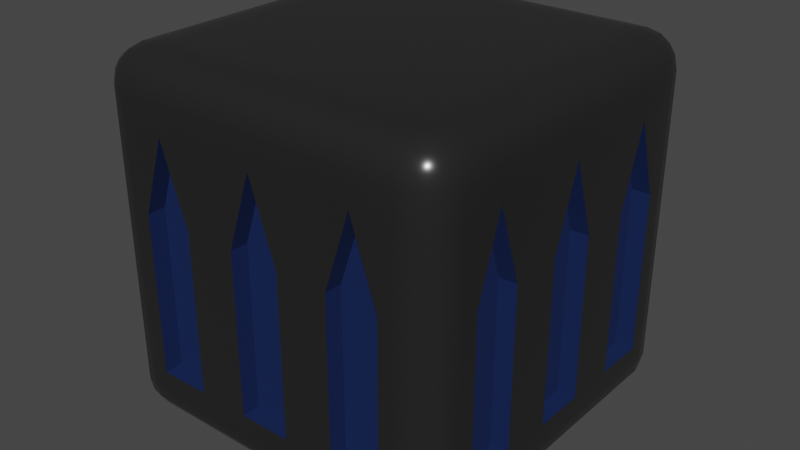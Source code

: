 # Source: pistol_ammo.blend  (saved by Blender 2.83.18; exported with 4.5.12 LTS)
import bpy
from mathutils import Matrix  # noqa: F401  (used for matrix-valued properties, if any)

bpy.ops.wm.read_factory_settings(use_empty=True)
scene = bpy.context.scene
scene.name = 'Scene'

# ---- collections
col_collection = bpy.data.collections.new('Collection'); scene.collection.children.link(col_collection)

# ---- materials (node trees are filled in below, after node groups)
mat_ammo = bpy.data.materials.new('Ammo')
mat_ammo.alpha_threshold = 0.0
mat_ammo.use_transparent_shadow = False
mat_ammo.line_color = (0.0, 0.0, 0.0, 1.0)
mat_box = bpy.data.materials.new('Box')
mat_box.use_transparent_shadow = False

# ---- node groups
ng_auto_smooth = bpy.data.node_groups.new('Auto Smooth', 'GeometryNodeTree')
_s = ng_auto_smooth.interface.new_socket(name='Geometry', in_out='OUTPUT', socket_type='NodeSocketGeometry')
_s = ng_auto_smooth.interface.new_socket(name='Geometry', in_out='INPUT', socket_type='NodeSocketGeometry')
_s = ng_auto_smooth.interface.new_socket(name='Angle', in_out='INPUT', socket_type='NodeSocketFloat')
_s.subtype = 'ANGLE'
_s.min_value = 0.0
_s.max_value = 3.142
ng_auto_smooth.is_modifier = True
_N = ng_auto_smooth.nodes; _L = ng_auto_smooth.links
n0 = _N.new('NodeGroupOutput'); n0.name = 'Group Output'; n0.location = (480, -100)
n1 = _N.new('NodeGroupInput'); n1.name = 'Group Input'; n1.location = (-420, -300)
n2 = _N.new('NodeGroupInput'); n2.name = 'Group Input.001'; n2.location = (-60, -100)
n3 = _N.new('GeometryNodeSetShadeSmooth'); n3.name = 'Set Shade Smooth'; n3.location = (120, -100)
n3.domain = 'EDGE'
n4 = _N.new('GeometryNodeSetShadeSmooth'); n4.name = 'Set Shade Smooth.001'; n4.location = (300, -100)
n5 = _N.new('GeometryNodeInputMeshEdgeAngle'); n5.name = 'Edge Angle'; n5.location = (-420, -220)
n6 = _N.new('GeometryNodeInputEdgeSmooth'); n6.name = 'Is Edge Smooth'; n6.location = (-60, -160)
n7 = _N.new('GeometryNodeInputShadeSmooth'); n7.name = 'Is Face Smooth'; n7.location = (-240, -340)
n8 = _N.new('FunctionNodeBooleanMath'); n8.name = 'Boolean Math'; n8.location = (-60, -220)
n9 = _N.new('FunctionNodeCompare'); n9.name = 'Compare'; n9.location = (-240, -180)
n9.operation = 'LESS_EQUAL'
_L.new(n5.outputs[0], n9.inputs[0])
_L.new(n4.outputs[0], n0.inputs[0])
_L.new(n1.outputs[1], n9.inputs[1])
_L.new(n9.outputs[0], n8.inputs[0])
_L.new(n7.outputs[0], n8.inputs[1])
_L.new(n2.outputs[0], n3.inputs[0])
_L.new(n6.outputs[0], n3.inputs[1])
_L.new(n3.outputs[0], n4.inputs[0])
_L.new(n8.outputs[0], n3.inputs[2])
n0.is_active_output = True

# ---- material node trees
mat_ammo.use_nodes = True; mat_ammo.node_tree.nodes.clear()
_N = mat_ammo.node_tree.nodes; _L = mat_ammo.node_tree.links
n0 = _N.new('ShaderNodeOutputMaterial'); n0.name = 'Material Output'; n0.location = (300, 300)
n1 = _N.new('ShaderNodeBsdfPrincipled'); n1.name = 'Principled BSDF'; n1.location = (10, 300)
n1.distribution = 'GGX'
n1.subsurface_method = 'BURLEY'
n1.inputs[0].default_value = (0.0, 0.01235, 0.07638, 1.0)
n1.inputs[2].default_value = 0.7667
n1.inputs[3].default_value = 1.45
n1.inputs[27].default_value = (0.0, 0.0, 0.0, 1.0)
n1.inputs[28].default_value = 1.0
_L.new(n1.outputs[0], n0.inputs[0])
n0.is_active_output = True
mat_box.use_nodes = True; mat_box.node_tree.nodes.clear()
_N = mat_box.node_tree.nodes; _L = mat_box.node_tree.links
n0 = _N.new('ShaderNodeBsdfPrincipled'); n0.name = 'Principled BSDF'; n0.location = (10, 300)
n0.distribution = 'GGX'
n0.subsurface_method = 'BURLEY'
n0.inputs[0].default_value = (0.05497, 0.05497, 0.05497, 1.0)
n0.inputs[1].default_value = 0.6833
n0.inputs[2].default_value = 0.2417
n0.inputs[3].default_value = 1.45
n0.inputs[20].default_value = 0.0
n0.inputs[27].default_value = (0.0, 0.0, 0.0, 1.0)
n0.inputs[28].default_value = 1.0
n1 = _N.new('ShaderNodeOutputMaterial'); n1.name = 'Material Output'; n1.location = (300, 300)
_L.new(n0.outputs[0], n1.inputs[0])
n1.is_active_output = True

# ---- world
world_world = bpy.data.worlds.new('World'); scene.world = world_world
world_world.use_nodes = True; world_world.node_tree.nodes.clear()
_N = world_world.node_tree.nodes; _L = world_world.node_tree.links
n0 = _N.new('ShaderNodeOutputWorld'); n0.name = 'World Output'; n0.location = (300, 300)
n1 = _N.new('ShaderNodeBackground'); n1.name = 'Background'; n1.location = (10, 300)
n1.inputs[0].default_value = (0.05088, 0.05088, 0.05088, 1.0)
_L.new(n1.outputs[0], n0.inputs[0])
n0.is_active_output = True
world_world.color = (0.05088, 0.05088, 0.05088)
world_world.use_sun_shadow = False
world_world.sun_shadow_jitter_overblur = 0.0

# ---- meshes
me_cube = bpy.data.meshes.new('Cube')
me_cube.from_pydata([(1.0, 0.7143, 0.2161), (1.0, 0.4286, 0.2161), (1.0, 0.1429, 0.2161), (1.0, -0.1429, 0.2161), (1.0, -0.4286, 0.2161), (1.0, -0.7143, 0.2161), (-1.0, -0.7143, 0.2161), (-1.0, -0.4286, 0.2161), (-1.0, -0.1429, 0.2161), (-1.0, 0.1429, 0.2161), (-1.0, 0.4286, 0.2161), (-1.0, 0.7143, 0.2161), (1.0, 0.5714, 0.6446), (1.0, 0.0, 0.6446), (1.0, -0.5714, 0.6446), (-1.0, -0.5714, 0.6446), (-1.0, 0.0, 0.6446), (-1.0, 0.5714, 0.6446), (1.0, 0.7143, -0.6819), (1.0, 0.4286, -0.6819), (1.0, 0.1429, -0.6819), (1.0, -0.1429, -0.6819), (1.0, -0.4286, -0.6819), (1.0, -0.7143, -0.6819), (-1.0, -0.7143, -0.6819), (-1.0, -0.4286, -0.6819), (-1.0, -0.1429, -0.6819), (-1.0, 0.1429, -0.6819), (-1.0, 0.4286, -0.6819), (-1.0, 0.7143, -0.6819), (0.9, 0.5714, 0.6446), (0.9, 0.7143, 0.2161), (0.9, 0.7143, -0.6819), (0.9, 0.0, 0.6446), (0.9, 0.1429, 0.2161), (0.9, 0.4286, 0.2161), (0.9, 0.4286, -0.6819), (0.9, -0.5714, 0.6446), (0.9, -0.4286, 0.2161), (0.9, 0.1429, -0.6819), (0.9, -0.7143, 0.2161), (0.9, -0.1429, 0.2161), (0.9, -0.1429, -0.6819), (0.9, -0.4286, -0.6819), (0.9, -0.7143, -0.6819), (-0.9, -0.5714, 0.6446), (-0.9, -0.7143, 0.2161), (-0.9, 0.0, 0.6446), (-0.9, -0.1429, 0.2161), (-0.9, 0.5714, 0.6446), (-0.9, 0.4286, 0.2161), (-0.9, 0.7143, 0.2161), (-0.9, 0.1429, 0.2161), (-0.9, -0.4286, 0.2161), (-0.9, -0.7143, -0.6819), (-0.9, -0.4286, -0.6819), (-0.9, -0.1429, -0.6819), (-0.9, 0.1429, -0.6819), (-0.9, 0.4286, -0.6819), (-0.9, 0.7143, -0.6819), (0.7143, 0.7143, -1.0), (0.4286, 0.7143, -1.0), (0.1429, 0.7143, -1.0), (-0.1429, 0.7143, -1.0), (-0.4286, 0.7143, -1.0), (-0.7143, 0.7143, -1.0), (0.7143, 0.4286, -1.0), (0.4286, 0.4286, -1.0), (0.1429, 0.4286, -1.0), (-0.1429, 0.4286, -1.0), (-0.4286, 0.4286, -1.0), (-0.7143, 0.4286, -1.0), (0.7143, 0.1429, -1.0), (0.4286, 0.1429, -1.0), (0.1429, 0.1429, -1.0), (-0.1429, 0.1429, -1.0), (-0.4286, 0.1429, -1.0), (-0.7143, 0.1429, -1.0), (0.7143, -0.1429, -1.0), (0.4286, -0.1429, -1.0), (0.1429, -0.1429, -1.0), (-0.1429, -0.1429, -1.0), (-0.4286, -0.1429, -1.0), (-0.7143, -0.1429, -1.0), (0.7143, -0.4286, -1.0), (0.4286, -0.4286, -1.0), (0.1429, -0.4286, -1.0), (-0.1429, -0.4286, -1.0), (-0.4286, -0.4286, -1.0), (-0.7143, -0.4286, -1.0), (0.7143, -0.7143, -1.0), (0.4286, -0.7143, -1.0), (0.1429, -0.7143, -1.0), (-0.1429, -0.7143, -1.0), (-0.4286, -0.7143, -1.0), (-0.7143, -0.7143, -1.0), (-0.7143, 0.7143, 1.0), (-0.4286, 0.7143, 1.0), (-0.1429, 0.7143, 1.0), (0.1429, 0.7143, 1.0), (0.4286, 0.7143, 1.0), (0.7143, 0.7143, 1.0), (-0.7143, 0.4286, 1.0), (-0.4286, 0.4286, 1.0), (-0.1429, 0.4286, 1.0), (0.1429, 0.4286, 1.0), (0.4286, 0.4286, 1.0), (0.7143, 0.4286, 1.0), (-0.7143, 0.1429, 1.0), (-0.4286, 0.1429, 1.0), (-0.1429, 0.1429, 1.0), (0.1429, 0.1429, 1.0), (0.4286, 0.1429, 1.0), (0.7143, 0.1429, 1.0), (-0.7143, -0.1429, 1.0), (-0.4286, -0.1429, 1.0), (-0.1429, -0.1429, 1.0), (0.1429, -0.1429, 1.0), (0.4286, -0.1429, 1.0), (0.7143, -0.1429, 1.0), (-0.7143, -0.4286, 1.0), (-0.4286, -0.4286, 1.0), (-0.1429, -0.4286, 1.0), (0.1429, -0.4286, 1.0), (0.4286, -0.4286, 1.0), (0.7143, -0.4286, 1.0), (-0.7143, -0.7143, 1.0), (-0.4286, -0.7143, 1.0), (-0.1429, -0.7143, 1.0), (0.1429, -0.7143, 1.0), (0.4286, -0.7143, 1.0), (0.7143, -0.7143, 1.0), (-0.7143, 1.0, 0.2161), (-0.4286, 1.0, 0.2161), (-0.1429, 1.0, 0.2161), (0.1429, 1.0, 0.2161), (0.4286, 1.0, 0.2161), (0.7143, 1.0, 0.2161), (0.7143, -1.0, 0.2161), (0.4286, -1.0, 0.2161), (0.1429, -1.0, 0.2161), (-0.1429, -1.0, 0.2161), (-0.4286, -1.0, 0.2161), (-0.7143, -1.0, 0.2161), (-0.5714, 1.0, 0.6446), (-0.1429, 0.9, 0.2161), (0.0, 1.0, 0.6446), (-0.4286, 0.9, 0.2161), (0.5714, 1.0, 0.6446), (-0.7143, 0.9, 0.2161), (0.5714, -1.0, 0.6446), (0.1429, 0.9, 0.2161), (0.0, -1.0, 0.6446), (-0.5714, -1.0, 0.6446), (0.7143, -1.0, -0.6819), (0.4286, -1.0, -0.6819), (0.1429, -1.0, -0.6819), (-0.1429, -1.0, -0.6819), (-0.4286, -1.0, -0.6819), (-0.7143, -1.0, -0.6819), (-0.7143, 1.0, -0.6819), (-0.4286, 1.0, -0.6819), (-0.1429, 1.0, -0.6819), (0.1429, 1.0, -0.6819), (0.4286, 1.0, -0.6819), (0.7143, 1.0, -0.6819), (0.4286, 0.9, 0.2161), (0.7143, 0.9, 0.2161), (-0.7143, 0.9, -0.6819), (-0.4286, 0.9, -0.6819), (-0.1429, 0.9, -0.6819), (0.1429, 0.9, -0.6819), (0.4286, 0.9, -0.6819), (0.7143, 0.9, -0.6819), (-0.5714, 0.9, 0.6446), (0.0, 0.9, 0.6446), (0.5714, 0.9, 0.6446), (0.7143, -0.9, 0.2161), (0.4286, -0.9, 0.2161), (0.1429, -0.9, 0.2161), (-0.1429, -0.9, 0.2161), (-0.4286, -0.9, 0.2161), (-0.7143, -0.9, 0.2161), (0.7143, -0.9, -0.6819), (0.4286, -0.9, -0.6819), (0.1429, -0.9, -0.6819), (-0.1429, -0.9, -0.6819), (-0.4286, -0.9, -0.6819), (-0.7143, -0.9, -0.6819), (0.5714, -0.9, 0.6446), (0.0, -0.9, 0.6446), (-0.5714, -0.9, 0.6446), (0.8026, 1.0, 0.8026), (0.8026, 0.8026, 1.0), (1.0, 0.8026, 0.8026), (0.8026, 0.985, 0.8782), (0.8026, 0.9422, 0.9422), (0.8782, 0.985, 0.8026), (0.88, 0.9668, 0.88), (0.8761, 0.9322, 0.9322), (0.9166, 0.9166, 0.9166), (0.8782, 0.8026, 0.985), (0.9422, 0.8026, 0.9422), (0.8026, 0.8782, 0.985), (0.88, 0.88, 0.9668), (0.9322, 0.8761, 0.9322), (0.985, 0.8782, 0.8026), (0.9422, 0.9422, 0.8026), (0.985, 0.8026, 0.8782), (0.9668, 0.88, 0.88), (0.9322, 0.9322, 0.8761), (0.8026, 1.0, -0.8026), (1.0, 0.8026, -0.8026), (0.8026, 0.8026, -1.0), (0.8782, 0.985, -0.8026), (0.9422, 0.9422, -0.8026), (0.8026, 0.985, -0.8782), (0.88, 0.9668, -0.88), (0.9322, 0.9322, -0.8761), (0.9166, 0.9166, -0.9166), (0.985, 0.8026, -0.8782), (0.9422, 0.8026, -0.9422), (0.985, 0.8782, -0.8026), (0.9668, 0.88, -0.88), (0.9322, 0.8761, -0.9322), (0.8026, 0.8782, -0.985), (0.8026, 0.9422, -0.9422), (0.8782, 0.8026, -0.985), (0.88, 0.88, -0.9668), (0.8761, 0.9322, -0.9322), (0.8026, -0.8026, 1.0), (0.8026, -1.0, 0.8026), (1.0, -0.8026, 0.8026), (0.8026, -0.8782, 0.985), (0.8026, -0.9422, 0.9422), (0.8782, -0.8026, 0.985), (0.88, -0.88, 0.9668), (0.8761, -0.9322, 0.9322), (0.9166, -0.9166, 0.9166), (0.8782, -0.985, 0.8026), (0.9422, -0.9422, 0.8026), (0.8026, -0.985, 0.8782), (0.88, -0.9668, 0.88), (0.9322, -0.9322, 0.8761), (0.985, -0.8026, 0.8782), (0.9422, -0.8026, 0.9422), (0.985, -0.8782, 0.8026), (0.9668, -0.88, 0.88), (0.9322, -0.8761, 0.9322), (1.0, -0.8026, -0.8026), (0.8026, -1.0, -0.8026), (0.8026, -0.8026, -1.0), (0.985, -0.8782, -0.8026), (0.9422, -0.9422, -0.8026), (0.985, -0.8026, -0.8782), (0.9668, -0.88, -0.88), (0.9322, -0.9322, -0.8761), (0.9166, -0.9166, -0.9166), (0.8026, -0.985, -0.8782), (0.8026, -0.9422, -0.9422), (0.8782, -0.985, -0.8026), (0.88, -0.9668, -0.88), (0.8761, -0.9322, -0.9322), (0.8782, -0.8026, -0.985), (0.9422, -0.8026, -0.9422), (0.8026, -0.8782, -0.985), (0.88, -0.88, -0.9668), (0.9322, -0.8761, -0.9322), (-0.8026, 0.8026, 1.0), (-0.8026, 1.0, 0.8026), (-1.0, 0.8026, 0.8026), (-0.8026, 0.8782, 0.985), (-0.8026, 0.9422, 0.9422), (-0.8782, 0.8026, 0.985), (-0.88, 0.88, 0.9668), (-0.8761, 0.9322, 0.9322), (-0.9166, 0.9166, 0.9166), (-0.8782, 0.985, 0.8026), (-0.9422, 0.9422, 0.8026), (-0.8026, 0.985, 0.8782), (-0.88, 0.9668, 0.88), (-0.9322, 0.9322, 0.8761), (-0.985, 0.8026, 0.8782), (-0.9422, 0.8026, 0.9422), (-0.985, 0.8782, 0.8026), (-0.9668, 0.88, 0.88), (-0.9322, 0.8761, 0.9322), (-0.8026, 0.8026, -1.0), (-1.0, 0.8026, -0.8026), (-0.8026, 1.0, -0.8026), (-0.8782, 0.8026, -0.985), (-0.9422, 0.8026, -0.9422), (-0.8026, 0.8782, -0.985), (-0.88, 0.88, -0.9668), (-0.9322, 0.8761, -0.9322), (-0.9166, 0.9166, -0.9166), (-0.985, 0.8782, -0.8026), (-0.9422, 0.9422, -0.8026), (-0.985, 0.8026, -0.8782), (-0.9668, 0.88, -0.88), (-0.9322, 0.9322, -0.8761), (-0.8026, 0.985, -0.8782), (-0.8026, 0.9422, -0.9422), (-0.8782, 0.985, -0.8026), (-0.88, 0.9668, -0.88), (-0.8761, 0.9322, -0.9322), (-1.0, -0.8026, 0.8026), (-0.8026, -1.0, 0.8026), (-0.8026, -0.8026, 1.0), (-0.985, -0.8782, 0.8026), (-0.9422, -0.9422, 0.8026), (-0.985, -0.8026, 0.8782), (-0.9668, -0.88, 0.88), (-0.9322, -0.9322, 0.8761), (-0.9166, -0.9166, 0.9166), (-0.8026, -0.985, 0.8782), (-0.8026, -0.9422, 0.9422), (-0.8782, -0.985, 0.8026), (-0.88, -0.9668, 0.88), (-0.8761, -0.9322, 0.9322), (-0.8782, -0.8026, 0.985), (-0.9422, -0.8026, 0.9422), (-0.8026, -0.8782, 0.985), (-0.88, -0.88, 0.9668), (-0.9322, -0.8761, 0.9322), (-0.8026, -0.8026, -1.0), (-0.8026, -1.0, -0.8026), (-1.0, -0.8026, -0.8026), (-0.8026, -0.8782, -0.985), (-0.8026, -0.9422, -0.9422), (-0.8782, -0.8026, -0.985), (-0.88, -0.88, -0.9668), (-0.8761, -0.9322, -0.9322), (-0.9166, -0.9166, -0.9166), (-0.8782, -0.985, -0.8026), (-0.9422, -0.9422, -0.8026), (-0.8026, -0.985, -0.8782), (-0.88, -0.9668, -0.88), (-0.9322, -0.9322, -0.8761), (-0.985, -0.8026, -0.8782), (-0.9422, -0.8026, -0.9422), (-0.985, -0.8782, -0.8026), (-0.9668, -0.88, -0.88), (-0.9322, -0.8761, -0.9322), (-0.8026, 0.7143, -1.0), (-1.0, 0.7143, -0.8026), (-0.8782, 0.7143, -0.985), (-0.9422, 0.7143, -0.9422), (-0.985, 0.7143, -0.8782), (-0.8026, 0.4286, -1.0), (-1.0, 0.4286, -0.8026), (-0.8782, 0.4286, -0.985), (-0.9422, 0.4286, -0.9422), (-0.985, 0.4286, -0.8782), (-0.8026, 0.1429, -1.0), (-1.0, 0.1429, -0.8026), (-0.8782, 0.1429, -0.985), (-0.9422, 0.1429, -0.9422), (-0.985, 0.1429, -0.8782), (-0.8026, -0.1429, -1.0), (-1.0, -0.1429, -0.8026), (-0.8782, -0.1429, -0.985), (-0.9422, -0.1429, -0.9422), (-0.985, -0.1429, -0.8782), (-0.8026, -0.4286, -1.0), (-1.0, -0.4286, -0.8026), (-0.8782, -0.4286, -0.985), (-0.9422, -0.4286, -0.9422), (-0.985, -0.4286, -0.8782), (-1.0, -0.7143, -0.8026), (-0.8026, -0.7143, -1.0), (-0.985, -0.7143, -0.8782), (-0.9422, -0.7143, -0.9422), (-0.8782, -0.7143, -0.985), (0.8026, 0.7143, 1.0), (1.0, 0.6349, 0.8026), (0.8782, 0.7082, 0.985), (0.9422, 0.691, 0.9422), (0.985, 0.6653, 0.8782), (0.8026, 0.4286, 1.0), (1.0, 0.5079, 0.8026), (0.8782, 0.4346, 0.985), (0.9422, 0.4518, 0.9422), (0.985, 0.4775, 0.8782), (0.8026, 0.1429, 1.0), (1.0, 0.06352, 0.8026), (0.8782, 0.1368, 0.985), (0.9422, 0.1196, 0.9422), (0.985, 0.09388, 0.8782), (0.8026, -0.1429, 1.0), (1.0, -0.06352, 0.8026), (0.8782, -0.1368, 0.985), (0.9422, -0.1196, 0.9422), (0.985, -0.09388, 0.8782), (0.8026, -0.4286, 1.0), (1.0, -0.5079, 0.8026), (0.8782, -0.4346, 0.985), (0.9422, -0.4518, 0.9422), (0.985, -0.4775, 0.8782), (1.0, -0.6349, 0.8026), (0.8026, -0.7143, 1.0), (0.985, -0.6653, 0.8782), (0.9422, -0.691, 0.9422), (0.8782, -0.7082, 0.985), (-0.8026, -0.7143, 1.0), (-1.0, -0.6349, 0.8026), (-0.8782, -0.7082, 0.985), (-0.9422, -0.691, 0.9422), (-0.985, -0.6653, 0.8782), (-0.8026, -0.4286, 1.0), (-1.0, -0.5079, 0.8026), (-0.8782, -0.4346, 0.985), (-0.9422, -0.4518, 0.9422), (-0.985, -0.4775, 0.8782), (-0.8026, -0.1429, 1.0), (-1.0, -0.06352, 0.8026), (-0.8782, -0.1368, 0.985), (-0.9422, -0.1196, 0.9422), (-0.985, -0.09388, 0.8782), (-0.8026, 0.1429, 1.0), (-1.0, 0.06352, 0.8026), (-0.8782, 0.1368, 0.985), (-0.9422, 0.1196, 0.9422), (-0.985, 0.09388, 0.8782), (-0.8026, 0.4286, 1.0), (-1.0, 0.5079, 0.8026), (-0.8782, 0.4346, 0.985), (-0.9422, 0.4518, 0.9422), (-0.985, 0.4775, 0.8782), (-1.0, 0.6349, 0.8026), (-0.8026, 0.7143, 1.0), (-0.985, 0.6653, 0.8782), (-0.9422, 0.691, 0.9422), (-0.8782, 0.7082, 0.985), (0.8026, -0.7143, -1.0), (1.0, -0.7143, -0.8026), (0.8782, -0.7143, -0.985), (0.9422, -0.7143, -0.9422), (0.985, -0.7143, -0.8782), (0.8026, -0.4286, -1.0), (1.0, -0.4286, -0.8026), (0.8782, -0.4286, -0.985), (0.9422, -0.4286, -0.9422), (0.985, -0.4286, -0.8782), (0.8026, -0.1429, -1.0), (1.0, -0.1429, -0.8026), (0.8782, -0.1429, -0.985), (0.9422, -0.1429, -0.9422), (0.985, -0.1429, -0.8782), (0.8026, 0.1429, -1.0), (1.0, 0.1429, -0.8026), (0.8782, 0.1429, -0.985), (0.9422, 0.1429, -0.9422), (0.985, 0.1429, -0.8782), (0.8026, 0.4286, -1.0), (1.0, 0.4286, -0.8026), (0.8782, 0.4286, -0.985), (0.9422, 0.4286, -0.9422), (0.985, 0.4286, -0.8782), (1.0, 0.7143, -0.8026), (0.8026, 0.7143, -1.0), (0.985, 0.7143, -0.8782), (0.9422, 0.7143, -0.9422), (0.8782, 0.7143, -0.985), (1.0, 0.8026, 0.2161), (0.8026, 1.0, 0.2161), (0.985, 0.8782, 0.2161), (0.9422, 0.9422, 0.2161), (0.8782, 0.985, 0.2161), (-0.8026, -1.0, 0.2161), (-1.0, -0.8026, 0.2161), (-0.8782, -0.985, 0.2161), (-0.9422, -0.9422, 0.2161), (-0.985, -0.8782, 0.2161), (0.8026, -1.0, 0.2161), (1.0, -0.8026, 0.2161), (0.8782, -0.985, 0.2161), (0.9422, -0.9422, 0.2161), (0.985, -0.8782, 0.2161), (-0.8026, 1.0, 0.2161), (-1.0, 0.8026, 0.2161), (-0.8782, 0.985, 0.2161), (-0.9422, 0.9422, 0.2161), (-0.985, 0.8782, 0.2161), (-1.0, -0.8026, 0.6446), (-0.8026, -1.0, 0.6446), (-0.985, -0.8782, 0.6446), (-0.9422, -0.9422, 0.6446), (-0.8782, -0.985, 0.6446), (0.8026, 1.0, 0.6446), (1.0, 0.8026, 0.6446), (0.8782, 0.985, 0.6446), (0.9422, 0.9422, 0.6446), (0.985, 0.8782, 0.6446), (1.0, -0.8026, 0.6446), (0.8026, -1.0, 0.6446), (0.985, -0.8782, 0.6446), (0.9422, -0.9422, 0.6446), (0.8782, -0.985, 0.6446), (-1.0, 0.8026, 0.6446), (-0.8026, 1.0, 0.6446), (-0.985, 0.8782, 0.6446), (-0.9422, 0.9422, 0.6446), (-0.8782, 0.985, 0.6446), (0.8026, 1.0, -0.6819), (1.0, 0.8026, -0.6819), (0.8782, 0.985, -0.6819), (0.9422, 0.9422, -0.6819), (0.985, 0.8782, -0.6819), (1.0, -0.8026, -0.6819), (0.8026, -1.0, -0.6819), (0.985, -0.8782, -0.6819), (0.9422, -0.9422, -0.6819), (0.8782, -0.985, -0.6819), (-1.0, 0.8026, -0.6819), (-0.8026, 1.0, -0.6819), (-0.985, 0.8782, -0.6819), (-0.9422, 0.9422, -0.6819), (-0.8782, 0.985, -0.6819), (-1.0, -0.8026, -0.6819), (-0.8026, -1.0, -0.6819), (-0.985, -0.8782, -0.6819), (-0.9422, -0.9422, -0.6819), (-0.8782, -0.985, -0.6819), (0.7143, 0.8026, -1.0), (0.7143, 1.0, -0.8026), (0.7143, 0.8782, -0.985), (0.7143, 0.9422, -0.9422), (0.7143, 0.985, -0.8782), (0.4286, 0.8026, -1.0), (0.4286, 1.0, -0.8026), (0.4286, 0.8782, -0.985), (0.4286, 0.9422, -0.9422), (0.4286, 0.985, -0.8782), (0.1429, 0.8026, -1.0), (0.1429, 1.0, -0.8026), (0.1429, 0.8782, -0.985), (0.1429, 0.9422, -0.9422), (0.1429, 0.985, -0.8782), (-0.1429, 0.8026, -1.0), (-0.1429, 1.0, -0.8026), (-0.1429, 0.8782, -0.985), (-0.1429, 0.9422, -0.9422), (-0.1429, 0.985, -0.8782), (-0.4286, 0.8026, -1.0), (-0.4286, 1.0, -0.8026), (-0.4286, 0.8782, -0.985), (-0.4286, 0.9422, -0.9422), (-0.4286, 0.985, -0.8782), (-0.7143, 1.0, -0.8026), (-0.7143, 0.8026, -1.0), (-0.7143, 0.985, -0.8782), (-0.7143, 0.9422, -0.9422), (-0.7143, 0.8782, -0.985), (0.7143, -0.8026, 1.0), (0.6349, -1.0, 0.8026), (0.7082, -0.8782, 0.985), (0.691, -0.9422, 0.9422), (0.6653, -0.985, 0.8782), (0.4286, -0.8026, 1.0), (0.5079, -1.0, 0.8026), (0.4346, -0.8782, 0.985), (0.4518, -0.9422, 0.9422), (0.4775, -0.985, 0.8782), (0.1429, -0.8026, 1.0), (0.06352, -1.0, 0.8026), (0.1368, -0.8782, 0.985), (0.1196, -0.9422, 0.9422), (0.09388, -0.985, 0.8782), (-0.1429, -0.8026, 1.0), (-0.06352, -1.0, 0.8026), (-0.1368, -0.8782, 0.985), (-0.1196, -0.9422, 0.9422), (-0.09388, -0.985, 0.8782), (-0.4286, -0.8026, 1.0), (-0.5079, -1.0, 0.8026), (-0.4346, -0.8782, 0.985), (-0.4518, -0.9422, 0.9422), (-0.4775, -0.985, 0.8782), (-0.6349, -1.0, 0.8026), (-0.7143, -0.8026, 1.0), (-0.6653, -0.985, 0.8782), (-0.691, -0.9422, 0.9422), (-0.7082, -0.8782, 0.985), (-0.7143, -0.8026, -1.0), (-0.7143, -1.0, -0.8026), (-0.7143, -0.8782, -0.985), (-0.7143, -0.9422, -0.9422), (-0.7143, -0.985, -0.8782), (-0.4286, -0.8026, -1.0), (-0.4286, -1.0, -0.8026), (-0.4286, -0.8782, -0.985), (-0.4286, -0.9422, -0.9422), (-0.4286, -0.985, -0.8782), (-0.1429, -0.8026, -1.0), (-0.1429, -1.0, -0.8026), (-0.1429, -0.8782, -0.985), (-0.1429, -0.9422, -0.9422), (-0.1429, -0.985, -0.8782), (0.1429, -0.8026, -1.0), (0.1429, -1.0, -0.8026), (0.1429, -0.8782, -0.985), (0.1429, -0.9422, -0.9422), (0.1429, -0.985, -0.8782), (0.4286, -0.8026, -1.0), (0.4286, -1.0, -0.8026), (0.4286, -0.8782, -0.985), (0.4286, -0.9422, -0.9422), (0.4286, -0.985, -0.8782), (0.7143, -1.0, -0.8026), (0.7143, -0.8026, -1.0), (0.7143, -0.985, -0.8782), (0.7143, -0.9422, -0.9422), (0.7143, -0.8782, -0.985), (-0.7143, 0.8026, 1.0), (-0.6349, 1.0, 0.8026), (-0.7082, 0.8782, 0.985), (-0.691, 0.9422, 0.9422), (-0.6653, 0.985, 0.8782), (-0.4286, 0.8026, 1.0), (-0.5079, 1.0, 0.8026), (-0.4346, 0.8782, 0.985), (-0.4518, 0.9422, 0.9422), (-0.4775, 0.985, 0.8782), (-0.1429, 0.8026, 1.0), (-0.06352, 1.0, 0.8026), (-0.1368, 0.8782, 0.985), (-0.1196, 0.9422, 0.9422), (-0.09388, 0.985, 0.8782), (0.1429, 0.8026, 1.0), (0.06352, 1.0, 0.8026), (0.1368, 0.8782, 0.985), (0.1196, 0.9422, 0.9422), (0.09388, 0.985, 0.8782), (0.4286, 0.8026, 1.0), (0.5079, 1.0, 0.8026), (0.4346, 0.8782, 0.985), (0.4518, 0.9422, 0.9422), (0.4775, 0.985, 0.8782), (0.6349, 1.0, 0.8026), (0.7143, 0.8026, 1.0), (0.6653, 0.985, 0.8782), (0.691, 0.9422, 0.9422), (0.7082, 0.8782, 0.985)], [], [(370, 95, 584, 325), (126, 404, 308, 580), (500, 269, 615, 144), (435, 23, 509, 249), (495, 231, 555, 150), (212, 505, 18, 459), (148, 639, 192, 489), (379, 107, 113, 384), (384, 113, 119, 389), (389, 119, 125, 394), (394, 125, 131, 400), (120, 409, 404, 126), (525, 165, 504, 211), (137, 148, 489, 465), (459, 18, 19, 455), (455, 19, 20, 450), (450, 20, 21, 445), (445, 21, 22, 440), (153, 579, 307, 485), (114, 414, 409, 120), (108, 419, 414, 114), (102, 424, 419, 108), (96, 430, 424, 102), (440, 22, 23, 435), (17, 429, 270, 499), (17, 425, 429), (16, 420, 425, 17), (16, 415, 420), (15, 410, 415, 16), (15, 405, 410), (8, 16, 47, 48), (27, 9, 10, 28), (27, 26, 56, 57), (25, 7, 8, 26), (6, 15, 45, 46), (143, 153, 485, 469), (5, 23, 44, 40), (21, 3, 4, 22), (13, 3, 41, 33), (19, 1, 2, 20), (22, 4, 38, 43), (159, 143, 469, 520), (464, 490, 12, 0), (510, 474, 138, 154), (515, 479, 132, 160), (519, 470, 6, 24), (11, 29, 59, 51), (9, 16, 17, 10), (15, 7, 53, 45), (7, 15, 16, 8), (28, 10, 50, 58), (474, 495, 150, 138), (19, 18, 32, 36), (3, 13, 14, 4), (3, 21, 42, 41), (1, 12, 13, 2), (20, 2, 34, 39), (505, 464, 0, 18), (165, 137, 465, 504), (23, 5, 475, 509), (29, 11, 480, 514), (470, 484, 15, 6), (344, 65, 71, 349), (484, 306, 405, 15), (614, 268, 430, 96), (400, 131, 554, 230), (524, 213, 460, 60), (60, 460, 454, 66), (66, 454, 449, 72), (72, 449, 444, 78), (78, 444, 439, 84), (84, 439, 434, 90), (585, 159, 520, 326), (374, 101, 107, 379), (364, 89, 95, 370), (359, 83, 89, 364), (354, 77, 83, 359), (349, 71, 77, 354), (43, 38, 40, 44), (39, 34, 41, 42), (32, 31, 35, 36), (38, 37, 40), (34, 33, 41), (31, 30, 35), (21, 20, 39, 42), (0, 12, 30, 31), (18, 0, 31, 32), (12, 1, 35, 30), (23, 22, 43, 44), (2, 13, 33, 34), (14, 5, 40, 37), (1, 19, 36, 35), (4, 14, 37, 38), (58, 50, 51, 59), (56, 48, 52, 57), (54, 46, 53, 55), (50, 49, 51), (48, 47, 52), (46, 45, 53), (16, 9, 52, 47), (29, 28, 58, 59), (10, 17, 49, 50), (24, 6, 46, 54), (17, 11, 51, 49), (7, 25, 55, 53), (26, 8, 48, 56), (9, 27, 57, 52), (25, 24, 54, 55), (345, 29, 514, 288), (131, 130, 559, 554), (550, 544, 64, 65), (544, 539, 63, 64), (539, 534, 62, 63), (534, 529, 61, 62), (90, 434, 251, 610), (144, 615, 620), (91, 90, 610, 604), (92, 91, 604, 599), (93, 92, 599, 594), (94, 93, 594, 589), (5, 14, 494, 475), (150, 139, 178, 189), (139, 150, 152, 140), (159, 158, 187, 188), (141, 152, 153, 142), (142, 153, 191, 181), (11, 17, 499, 480), (162, 134, 145, 170), (133, 144, 146, 134), (133, 161, 169, 147), (135, 146, 148, 136), (160, 132, 149, 168), (479, 500, 144, 132), (140, 152, 190, 179), (155, 139, 140, 156), (143, 159, 188, 182), (157, 141, 142, 158), (157, 156, 185, 186), (529, 524, 60, 61), (165, 164, 172, 173), (161, 133, 134, 162), (136, 148, 176, 166), (163, 135, 136, 164), (144, 133, 147, 174), (14, 395, 399), (125, 124, 130, 131), (124, 123, 129, 130), (123, 122, 128, 129), (122, 121, 127, 128), (121, 120, 126, 127), (13, 390, 395, 14), (119, 118, 124, 125), (118, 117, 123, 124), (117, 116, 122, 123), (116, 115, 121, 122), (115, 114, 120, 121), (13, 385, 390), (113, 112, 118, 119), (112, 111, 117, 118), (111, 110, 116, 117), (110, 109, 115, 116), (109, 108, 114, 115), (12, 380, 385, 13), (107, 106, 112, 113), (106, 105, 111, 112), (105, 104, 110, 111), (104, 103, 109, 110), (103, 102, 108, 109), (12, 375, 380), (101, 100, 106, 107), (100, 99, 105, 106), (99, 98, 104, 105), (98, 97, 103, 104), (97, 96, 102, 103), (490, 194, 375, 12), (148, 635, 639), (146, 630, 635, 148), (146, 625, 630), (144, 620, 625, 146), (369, 24, 25, 365), (89, 88, 94, 95), (88, 87, 93, 94), (87, 86, 92, 93), (86, 85, 91, 92), (85, 84, 90, 91), (365, 25, 26, 360), (83, 82, 88, 89), (82, 81, 87, 88), (81, 80, 86, 87), (80, 79, 85, 86), (79, 78, 84, 85), (360, 26, 27, 355), (77, 76, 82, 83), (76, 75, 81, 82), (75, 74, 80, 81), (74, 73, 79, 80), (73, 72, 78, 79), (355, 27, 28, 350), (71, 70, 76, 77), (70, 69, 75, 76), (69, 68, 74, 75), (68, 67, 73, 74), (67, 66, 72, 73), (350, 28, 29, 345), (65, 64, 70, 71), (64, 63, 69, 70), (63, 62, 68, 69), (62, 61, 67, 68), (61, 60, 66, 67), (289, 515, 160, 549), (549, 160, 161, 545), (545, 161, 162, 540), (540, 162, 163, 535), (535, 163, 164, 530), (530, 164, 165, 525), (287, 550, 65, 344), (619, 614, 96, 97), (624, 619, 97, 98), (629, 624, 98, 99), (634, 629, 99, 100), (640, 634, 100, 101), (327, 519, 24, 369), (590, 158, 159, 585), (595, 157, 158, 590), (600, 156, 157, 595), (605, 155, 156, 600), (609, 154, 155, 605), (250, 510, 154, 609), (130, 129, 564, 559), (129, 128, 569, 564), (128, 127, 574, 569), (127, 126, 580, 574), (95, 94, 589, 584), (14, 399, 232, 494), (150, 555, 560), (150, 560, 565, 152), (152, 565, 570), (152, 570, 575, 153), (153, 575, 579), (149, 174, 147), (145, 175, 151), (166, 176, 167), (168, 149, 147, 169), (170, 145, 151, 171), (172, 166, 167, 173), (132, 144, 174, 149), (161, 160, 168, 169), (135, 163, 171, 151), (146, 135, 151, 175), (164, 136, 166, 172), (134, 146, 175, 145), (137, 165, 173, 167), (163, 162, 170, 171), (148, 137, 167, 176), (177, 189, 178), (179, 190, 180), (181, 191, 182), (183, 177, 178, 184), (185, 179, 180, 186), (187, 181, 182, 188), (154, 138, 177, 183), (152, 141, 180, 190), (139, 155, 184, 178), (156, 140, 179, 185), (155, 154, 183, 184), (141, 157, 186, 180), (138, 150, 189, 177), (158, 142, 181, 187), (153, 143, 182, 191), (192, 195, 198, 197), (195, 196, 199, 198), (197, 198, 210, 207), (198, 199, 200, 210), (193, 201, 204, 203), (201, 202, 205, 204), (203, 204, 199, 196), (204, 205, 200, 199), (194, 206, 209, 208), (206, 207, 210, 209), (208, 209, 205, 202), (209, 210, 200, 205), (211, 214, 217, 216), (214, 215, 218, 217), (216, 217, 229, 226), (217, 218, 219, 229), (212, 220, 223, 222), (220, 221, 224, 223), (222, 223, 218, 215), (223, 224, 219, 218), (213, 225, 228, 227), (225, 226, 229, 228), (227, 228, 224, 221), (228, 229, 219, 224), (230, 233, 236, 235), (233, 234, 237, 236), (235, 236, 248, 245), (236, 237, 238, 248), (231, 239, 242, 241), (239, 240, 243, 242), (241, 242, 237, 234), (242, 243, 238, 237), (232, 244, 247, 246), (244, 245, 248, 247), (246, 247, 243, 240), (247, 248, 238, 243), (249, 252, 255, 254), (252, 253, 256, 255), (254, 255, 267, 264), (255, 256, 257, 267), (250, 258, 261, 260), (258, 259, 262, 261), (260, 261, 256, 253), (261, 262, 257, 256), (251, 263, 266, 265), (263, 264, 267, 266), (265, 266, 262, 259), (266, 267, 257, 262), (268, 271, 274, 273), (271, 272, 275, 274), (273, 274, 286, 283), (274, 275, 276, 286), (269, 277, 280, 279), (277, 278, 281, 280), (279, 280, 275, 272), (280, 281, 276, 275), (270, 282, 285, 284), (282, 283, 286, 285), (284, 285, 281, 278), (285, 286, 276, 281), (287, 290, 293, 292), (290, 291, 294, 293), (292, 293, 305, 302), (293, 294, 295, 305), (288, 296, 299, 298), (296, 297, 300, 299), (298, 299, 294, 291), (299, 300, 295, 294), (289, 301, 304, 303), (301, 302, 305, 304), (303, 304, 300, 297), (304, 305, 295, 300), (306, 309, 312, 311), (309, 310, 313, 312), (311, 312, 324, 321), (312, 313, 314, 324), (307, 315, 318, 317), (315, 316, 319, 318), (317, 318, 313, 310), (318, 319, 314, 313), (308, 320, 323, 322), (320, 321, 324, 323), (322, 323, 319, 316), (323, 324, 314, 319), (325, 328, 331, 330), (328, 329, 332, 331), (330, 331, 343, 340), (331, 332, 333, 343), (326, 334, 337, 336), (334, 335, 338, 337), (336, 337, 332, 329), (337, 338, 333, 332), (327, 339, 342, 341), (339, 340, 343, 342), (341, 342, 338, 335), (342, 343, 333, 338), (370, 325, 330, 373), (373, 330, 340, 372), (372, 340, 339, 371), (371, 339, 327, 369), (550, 287, 292, 553), (553, 292, 302, 552), (552, 302, 301, 551), (551, 301, 289, 549), (505, 212, 222, 508), (508, 222, 215, 507), (507, 215, 214, 506), (506, 214, 211, 504), (485, 307, 317, 488), (488, 317, 310, 487), (487, 310, 309, 486), (486, 309, 306, 484), (510, 250, 260, 513), (513, 260, 253, 512), (512, 253, 252, 511), (511, 252, 249, 509), (515, 289, 303, 518), (518, 303, 297, 517), (517, 297, 296, 516), (516, 296, 288, 514), (580, 308, 322, 583), (583, 322, 316, 582), (582, 316, 315, 581), (581, 315, 307, 579), (400, 230, 235, 403), (403, 235, 245, 402), (402, 245, 244, 401), (401, 244, 232, 399), (610, 251, 265, 613), (613, 265, 259, 612), (612, 259, 258, 611), (611, 258, 250, 609), (430, 268, 273, 433), (433, 273, 283, 432), (432, 283, 282, 431), (431, 282, 270, 429), (640, 193, 203, 643), (643, 203, 196, 642), (642, 196, 195, 641), (641, 195, 192, 639), (460, 213, 227, 463), (463, 227, 221, 462), (462, 221, 220, 461), (461, 220, 212, 459), (287, 344, 346, 290), (290, 346, 347, 291), (291, 347, 348, 298), (298, 348, 345, 288), (344, 349, 351, 346), (346, 351, 352, 347), (347, 352, 353, 348), (348, 353, 350, 345), (349, 354, 356, 351), (351, 356, 357, 352), (352, 357, 358, 353), (353, 358, 355, 350), (354, 359, 361, 356), (356, 361, 362, 357), (357, 362, 363, 358), (358, 363, 360, 355), (359, 364, 366, 361), (361, 366, 367, 362), (362, 367, 368, 363), (363, 368, 365, 360), (364, 370, 373, 366), (366, 373, 372, 367), (367, 372, 371, 368), (368, 371, 369, 365), (193, 374, 376, 201), (201, 376, 377, 202), (202, 377, 378, 208), (208, 378, 375, 194), (374, 379, 381, 376), (376, 381, 382, 377), (377, 382, 383, 378), (378, 383, 380, 375), (379, 384, 386, 381), (381, 386, 387, 382), (382, 387, 388, 383), (383, 388, 385, 380), (384, 389, 391, 386), (386, 391, 392, 387), (387, 392, 393, 388), (388, 393, 390, 385), (389, 394, 396, 391), (391, 396, 397, 392), (392, 397, 398, 393), (393, 398, 395, 390), (394, 400, 403, 396), (396, 403, 402, 397), (397, 402, 401, 398), (398, 401, 399, 395), (308, 404, 406, 320), (320, 406, 407, 321), (321, 407, 408, 311), (311, 408, 405, 306), (404, 409, 411, 406), (406, 411, 412, 407), (407, 412, 413, 408), (408, 413, 410, 405), (409, 414, 416, 411), (411, 416, 417, 412), (412, 417, 418, 413), (413, 418, 415, 410), (414, 419, 421, 416), (416, 421, 422, 417), (417, 422, 423, 418), (418, 423, 420, 415), (419, 424, 426, 421), (421, 426, 427, 422), (422, 427, 428, 423), (423, 428, 425, 420), (424, 430, 433, 426), (426, 433, 432, 427), (427, 432, 431, 428), (428, 431, 429, 425), (251, 434, 436, 263), (263, 436, 437, 264), (264, 437, 438, 254), (254, 438, 435, 249), (434, 439, 441, 436), (436, 441, 442, 437), (437, 442, 443, 438), (438, 443, 440, 435), (439, 444, 446, 441), (441, 446, 447, 442), (442, 447, 448, 443), (443, 448, 445, 440), (444, 449, 451, 446), (446, 451, 452, 447), (447, 452, 453, 448), (448, 453, 450, 445), (449, 454, 456, 451), (451, 456, 457, 452), (452, 457, 458, 453), (453, 458, 455, 450), (454, 460, 463, 456), (456, 463, 462, 457), (457, 462, 461, 458), (458, 461, 459, 455), (490, 464, 466, 493), (493, 466, 467, 492), (492, 467, 468, 491), (491, 468, 465, 489), (520, 469, 471, 523), (523, 471, 472, 522), (522, 472, 473, 521), (521, 473, 470, 519), (495, 474, 476, 498), (498, 476, 477, 497), (497, 477, 478, 496), (496, 478, 475, 494), (500, 479, 481, 503), (503, 481, 482, 502), (502, 482, 483, 501), (501, 483, 480, 499), (469, 485, 488, 471), (471, 488, 487, 472), (472, 487, 486, 473), (473, 486, 484, 470), (194, 490, 493, 206), (206, 493, 492, 207), (207, 492, 491, 197), (197, 491, 489, 192), (231, 495, 498, 239), (239, 498, 497, 240), (240, 497, 496, 246), (246, 496, 494, 232), (269, 500, 503, 277), (277, 503, 502, 278), (278, 502, 501, 284), (284, 501, 499, 270), (479, 515, 518, 481), (481, 518, 517, 482), (482, 517, 516, 483), (483, 516, 514, 480), (474, 510, 513, 476), (476, 513, 512, 477), (477, 512, 511, 478), (478, 511, 509, 475), (464, 505, 508, 466), (466, 508, 507, 467), (467, 507, 506, 468), (468, 506, 504, 465), (326, 520, 523, 334), (334, 523, 522, 335), (335, 522, 521, 341), (341, 521, 519, 327), (213, 524, 526, 225), (225, 526, 527, 226), (226, 527, 528, 216), (216, 528, 525, 211), (524, 529, 531, 526), (526, 531, 532, 527), (527, 532, 533, 528), (528, 533, 530, 525), (529, 534, 536, 531), (531, 536, 537, 532), (532, 537, 538, 533), (533, 538, 535, 530), (534, 539, 541, 536), (536, 541, 542, 537), (537, 542, 543, 538), (538, 543, 540, 535), (539, 544, 546, 541), (541, 546, 547, 542), (542, 547, 548, 543), (543, 548, 545, 540), (544, 550, 553, 546), (546, 553, 552, 547), (547, 552, 551, 548), (548, 551, 549, 545), (230, 554, 556, 233), (233, 556, 557, 234), (234, 557, 558, 241), (241, 558, 555, 231), (554, 559, 561, 556), (556, 561, 562, 557), (557, 562, 563, 558), (558, 563, 560, 555), (559, 564, 566, 561), (561, 566, 567, 562), (562, 567, 568, 563), (563, 568, 565, 560), (564, 569, 571, 566), (566, 571, 572, 567), (567, 572, 573, 568), (568, 573, 570, 565), (569, 574, 576, 571), (571, 576, 577, 572), (572, 577, 578, 573), (573, 578, 575, 570), (574, 580, 583, 576), (576, 583, 582, 577), (577, 582, 581, 578), (578, 581, 579, 575), (325, 584, 586, 328), (328, 586, 587, 329), (329, 587, 588, 336), (336, 588, 585, 326), (584, 589, 591, 586), (586, 591, 592, 587), (587, 592, 593, 588), (588, 593, 590, 585), (589, 594, 596, 591), (591, 596, 597, 592), (592, 597, 598, 593), (593, 598, 595, 590), (594, 599, 601, 596), (596, 601, 602, 597), (597, 602, 603, 598), (598, 603, 600, 595), (599, 604, 606, 601), (601, 606, 607, 602), (602, 607, 608, 603), (603, 608, 605, 600), (604, 610, 613, 606), (606, 613, 612, 607), (607, 612, 611, 608), (608, 611, 609, 605), (268, 614, 616, 271), (271, 616, 617, 272), (272, 617, 618, 279), (279, 618, 615, 269), (614, 619, 621, 616), (616, 621, 622, 617), (617, 622, 623, 618), (618, 623, 620, 615), (619, 624, 626, 621), (621, 626, 627, 622), (622, 627, 628, 623), (623, 628, 625, 620), (624, 629, 631, 626), (626, 631, 632, 627), (627, 632, 633, 628), (628, 633, 630, 625), (629, 634, 636, 631), (631, 636, 637, 632), (632, 637, 638, 633), (633, 638, 635, 630), (634, 640, 643, 636), (636, 643, 642, 637), (637, 642, 641, 638), (638, 641, 639, 635), (193, 640, 101, 374)])
me_cube.polygons.foreach_set('use_smooth', [True] * 654)
me_cube.polygons.foreach_set('material_index', [1, 1, 1, 1, 1, 1, 1, 1, 1, 1, 1, 1, 1, 1, 1, 1, 1, 1, 1, 1, 1, 1, 1, 1, 1, 1, 1, 1, 1, 1, 0, 1, 0, 1, 0, 1, 0, 1, 0, 1, 0, 1, 1, 1, 1, 1, 0, 1, 0, 1, 0, 1, 0, 1, 0, 1, 0, 1, 1, 1, 1, 1, 1, 1, 1, 1, 1, 1, 1, 1, 1, 1, 1, 1, 1, 1, 1, 1, 0, 0, 0, 0, 0, 0, 0, 0, 0, 0, 0, 0, 0, 0, 0, 0, 0, 0, 0, 0, 0, 0, 0, 0, 0, 0, 0, 0, 0, 0, 1, 1, 1, 1, 1, 1, 1, 1, 1, 1, 1, 1, 1, 0, 1, 0, 1, 0, 1, 0, 1, 0, 1, 0, 1, 0, 1, 0, 1, 0, 1, 0, 1, 0, 1, 0, 1, 1, 1, 1, 1, 1, 1, 1, 1, 1, 1, 1, 1, 1, 1, 1, 1, 1, 1, 1, 1, 1, 1, 1, 1, 1, 1, 1, 1, 1, 1, 1, 1, 1, 1, 1, 1, 1, 1, 1, 1, 1, 1, 1, 1, 1, 1, 1, 1, 1, 1, 1, 1, 1, 1, 1, 1, 1, 1, 1, 1, 1, 1, 1, 1, 1, 1, 1, 1, 1, 1, 1, 1, 1, 1, 1, 1, 1, 1, 1, 1, 1, 1, 1, 1, 1, 1, 1, 1, 1, 1, 1, 1, 1, 1, 0, 0, 0, 0, 0, 0, 0, 0, 0, 0, 0, 0, 0, 0, 0, 0, 0, 0, 0, 0, 0, 0, 0, 0, 0, 0, 0, 0, 0, 0, 1, 1, 1, 1, 1, 1, 1, 1, 1, 1, 1, 1, 1, 1, 1, 1, 1, 1, 1, 1, 1, 1, 1, 1, 1, 1, 1, 1, 1, 1, 1, 1, 1, 1, 1, 1, 1, 1, 1, 1, 1, 1, 1, 1, 1, 1, 1, 1, 1, 1, 1, 1, 1, 1, 1, 1, 1, 1, 1, 1, 1, 1, 1, 1, 1, 1, 1, 1, 1, 1, 1, 1, 1, 1, 1, 1, 1, 1, 1, 1, 1, 1, 1, 1, 1, 1, 1, 1, 1, 1, 1, 1, 1, 1, 1, 1, 1, 1, 1, 1, 1, 1, 1, 1, 1, 1, 1, 1, 1, 1, 1, 1, 1, 1, 1, 1, 1, 1, 1, 1, 1, 1, 1, 1, 1, 1, 1, 1, 1, 1, 1, 1, 1, 1, 1, 1, 1, 1, 1, 1, 1, 1, 1, 1, 1, 1, 1, 1, 1, 1, 1, 1, 1, 1, 1, 1, 1, 1, 1, 1, 1, 1, 1, 1, 1, 1, 1, 1, 1, 1, 1, 1, 1, 1, 1, 1, 1, 1, 1, 1, 1, 1, 1, 1, 1, 1, 1, 1, 1, 1, 1, 1, 1, 1, 1, 1, 1, 1, 1, 1, 1, 1, 1, 1, 1, 1, 1, 1, 1, 1, 1, 1, 1, 1, 1, 1, 1, 1, 1, 1, 1, 1, 1, 1, 1, 1, 1, 1, 1, 1, 1, 1, 1, 1, 1, 1, 1, 1, 1, 1, 1, 1, 1, 1, 1, 1, 1, 1, 1, 1, 1, 1, 1, 1, 1, 1, 1, 1, 1, 1, 1, 1, 1, 1, 1, 1, 1, 1, 1, 1, 1, 1, 1, 1, 1, 1, 1, 1, 1, 1, 1, 1, 1, 1, 1, 1, 1, 1, 1, 1, 1, 1, 1, 1, 1, 1, 1, 1, 1, 1, 1, 1, 1, 1, 1, 1, 1, 1, 1, 1, 1, 1, 1, 1, 1, 1, 1, 1, 1, 1, 1, 1, 1, 1, 1, 1, 1, 1, 1, 1, 1, 1, 1, 1, 1, 1, 1, 1, 1, 1, 1, 1, 1, 1, 1, 1, 1, 1, 1, 1, 1, 1, 1, 1, 1, 1, 1, 1, 1, 1, 1, 1, 1, 1, 1, 1, 1, 1, 1, 1, 1, 1, 1, 1, 1, 1, 1, 1, 1, 1, 1, 1, 1, 1, 1])
_k = set([(0, 31), (0, 464), (1, 2), (1, 35), (2, 34), (3, 4), (3, 41), (4, 38), (5, 40), (5, 475), (6, 46), (6, 470), (7, 8), (7, 53), (8, 48), (9, 10), (9, 52), (10, 50), (11, 51), (11, 480), (31, 35), (34, 41), (38, 40), (46, 53), (48, 52), (50, 51), (132, 149), (132, 479), (133, 134), (133, 147), (134, 145), (135, 136), (135, 151), (136, 166), (137, 167), (137, 465), (138, 177), (138, 474), (139, 140), (139, 178), (140, 179), (141, 142), (141, 180), (142, 181), (143, 182), (143, 469), (145, 151), (147, 149), (166, 167), (177, 178), (179, 180), (181, 182), (464, 466), (465, 468), (466, 467), (467, 468), (469, 471), (470, 473), (471, 472), (472, 473), (474, 476), (475, 478), (476, 477), (477, 478), (479, 481), (480, 483), (481, 482), (482, 483)])
me_cube.attributes.new('sharp_edge', 'BOOLEAN', 'EDGE').data.foreach_set('value', [ (min(e.vertices), max(e.vertices)) in _k for e in me_cube.edges])
_uv = me_cube.uv_layers.new(name='UVMap')
_uv.uv.foreach_set('vector', [0.1497, 0.7143, 0.1607, 0.7143, 0.1607, 0.7253, 0.1497, 0.7253, 0.8393, 0.7143, 0.8503, 0.7143, 0.8503, 0.7253, 0.8393, 0.7253, 0.5625, 0.2664, 0.5903, 0.2697, 0.5903, 0.2857, 0.5625, 0.2857, 0.4138, 0.7143, 0.4375, 0.7143, 0.4375, 0.7253, 0.4138, 0.7253, 0.5625, 0.7664, 0.5903, 0.7697, 0.5903, 0.7857, 0.5625, 0.7857, 0.4138, 0.5247, 0.4375, 0.5247, 0.4375, 0.5357, 0.4138, 0.5357, 0.5625, 0.4643, 0.5903, 0.4643, 0.5903, 0.4803, 0.5625, 0.4836, 0.6497, 0.5714, 0.6607, 0.5714, 0.6607, 0.6071, 0.6497, 0.6071, 0.6497, 0.6071, 0.6607, 0.6071, 0.6607, 0.6429, 0.6497, 0.6429, 0.6497, 0.6429, 0.6607, 0.6429, 0.6607, 0.6786, 0.6497, 0.6786, 0.6497, 0.6786, 0.6607, 0.6786, 0.6607, 0.7143, 0.6497, 0.7143, 0.8393, 0.6786, 0.8503, 0.6786, 0.8503, 0.7143, 0.8393, 0.7143, 0.4138, 0.4643, 0.4375, 0.4643, 0.4375, 0.4753, 0.4138, 0.4753, 0.5, 0.4643, 0.5625, 0.4643, 0.5625, 0.4836, 0.5, 0.4753, 0.4138, 0.5357, 0.4375, 0.5357, 0.4375, 0.5714, 0.4138, 0.5714, 0.4138, 0.5714, 0.4375, 0.5714, 0.4375, 0.6071, 0.4138, 0.6071, 0.4138, 0.6071, 0.4375, 0.6071, 0.4375, 0.6429, 0.4138, 0.6429, 0.4138, 0.6429, 0.4375, 0.6429, 0.4375, 0.6786, 0.4138, 0.6786, 0.5625, 0.9643, 0.5903, 0.9643, 0.5903, 0.9803, 0.5625, 0.9836, 0.8393, 0.6429, 0.8503, 0.6429, 0.8503, 0.6786, 0.8393, 0.6786, 0.8393, 0.6071, 0.8503, 0.6071, 0.8503, 0.6429, 0.8393, 0.6429, 0.8393, 0.5714, 0.8503, 0.5714, 0.8503, 0.6071, 0.8393, 0.6071, 0.8393, 0.5357, 0.8503, 0.5357, 0.8503, 0.5714, 0.8393, 0.5714, 0.4138, 0.6786, 0.4375, 0.6786, 0.4375, 0.7143, 0.4138, 0.7143, 0.5625, 0.2143, 0.5903, 0.2143, 0.5903, 0.2303, 0.5625, 0.2336, 0.5625, 0.1786, 0.5903, 0.1786, 0.5903, 0.1945, 0.5625, 0.1429, 0.5903, 0.1429, 0.5903, 0.1786, 0.5625, 0.1786, 0.5625, 0.1071, 0.5903, 0.1071, 0.5903, 0.123, 0.5625, 0.07143, 0.5903, 0.07143, 0.5903, 0.1071, 0.5625, 0.1071, 0.5625, 0.03571, 0.5903, 0.03571, 0.5903, 0.05159, 0.5, 0.1071, 0.5625, 0.1071, 0.5625, 0.1071, 0.5, 0.1071, 0.4375, 0.1429, 0.5, 0.1429, 0.5, 0.1786, 0.4375, 0.1786, 0.4375, 0.1429, 0.4375, 0.1071, 0.4375, 0.1071, 0.4375, 0.1429, 0.4375, 0.07143, 0.5, 0.07143, 0.5, 0.1071, 0.4375, 0.1071, 0.5, 0.03571, 0.5625, 0.03571, 0.5625, 0.03571, 0.5, 0.03571, 0.5, 0.9643, 0.5625, 0.9643, 0.5625, 0.9836, 0.5, 0.9753, 0.5, 0.7143, 0.4375, 0.7143, 0.4375, 0.7143, 0.5, 0.7143, 0.4375, 0.6429, 0.5, 0.6429, 0.5, 0.6786, 0.4375, 0.6786, 0.5625, 0.6429, 0.5, 0.6429, 0.5, 0.6429, 0.5625, 0.6429, 0.4375, 0.5714, 0.5, 0.5714, 0.5, 0.6071, 0.4375, 0.6071, 0.4375, 0.6786, 0.5, 0.6786, 0.5, 0.6786, 0.4375, 0.6786, 0.4375, 0.9643, 0.5, 0.9643, 0.5, 0.9753, 0.4375, 0.9753, 0.5, 0.5247, 0.5625, 0.5164, 0.5625, 0.5357, 0.5, 0.5357, 0.4375, 0.7747, 0.5, 0.7747, 0.5, 0.7857, 0.4375, 0.7857, 0.4375, 0.2747, 0.5, 0.2747, 0.5, 0.2857, 0.4375, 0.2857, 0.4375, 0.02467, 0.5, 0.02467, 0.5, 0.03571, 0.4375, 0.03571, 0.5, 0.2143, 0.4375, 0.2143, 0.4375, 0.2143, 0.5, 0.2143, 0.5, 0.1429, 0.5625, 0.1429, 0.5625, 0.1786, 0.5, 0.1786, 0.5625, 0.07143, 0.5, 0.07143, 0.5, 0.07143, 0.5625, 0.07143, 0.5, 0.07143, 0.5625, 0.07143, 0.5625, 0.1071, 0.5, 0.1071, 0.4375, 0.1786, 0.5, 0.1786, 0.5, 0.1786, 0.4375, 0.1786, 0.5, 0.7747, 0.5625, 0.7664, 0.5625, 0.7857, 0.5, 0.7857, 0.4375, 0.5714, 0.4375, 0.5357, 0.4375, 0.5357, 0.4375, 0.5714, 0.5, 0.6429, 0.5625, 0.6429, 0.5625, 0.6786, 0.5, 0.6786, 0.5, 0.6429, 0.4375, 0.6429, 0.4375, 0.6429, 0.5, 0.6429, 0.5, 0.5714, 0.5625, 0.5714, 0.5625, 0.6071, 0.5, 0.6071, 0.4375, 0.6071, 0.5, 0.6071, 0.5, 0.6071, 0.4375, 0.6071, 0.4375, 0.5247, 0.5, 0.5247, 0.5, 0.5357, 0.4375, 0.5357, 0.4375, 0.4643, 0.5, 0.4643, 0.5, 0.4753, 0.4375, 0.4753, 0.4375, 0.7143, 0.5, 0.7143, 0.5, 0.7253, 0.4375, 0.7253, 0.4375, 0.2143, 0.5, 0.2143, 0.5, 0.2253, 0.4375, 0.2253, 0.5, 0.02467, 0.5625, 0.01645, 0.5625, 0.03571, 0.5, 0.03571, 0.1497, 0.5357, 0.1607, 0.5357, 0.1607, 0.5714, 0.1497, 0.5714, 0.5625, 0.01645, 0.5903, 0.01965, 0.5903, 0.03571, 0.5625, 0.03571, 0.8393, 0.5247, 0.8503, 0.5247, 0.8503, 0.5357, 0.8393, 0.5357, 0.6497, 0.7143, 0.6607, 0.7143, 0.6607, 0.7253, 0.6497, 0.7253, 0.3393, 0.5247, 0.3503, 0.5247, 0.3503, 0.5357, 0.3393, 0.5357, 0.3393, 0.5357, 0.3503, 0.5357, 0.3503, 0.5714, 0.3393, 0.5714, 0.3393, 0.5714, 0.3503, 0.5714, 0.3503, 0.6071, 0.3393, 0.6071, 0.3393, 0.6071, 0.3503, 0.6071, 0.3503, 0.6429, 0.3393, 0.6429, 0.3393, 0.6429, 0.3503, 0.6429, 0.3503, 0.6786, 0.3393, 0.6786, 0.3393, 0.6786, 0.3503, 0.6786, 0.3503, 0.7143, 0.3393, 0.7143, 0.4138, 0.9643, 0.4375, 0.9643, 0.4375, 0.9753, 0.4138, 0.9753, 0.6497, 0.5357, 0.6607, 0.5357, 0.6607, 0.5714, 0.6497, 0.5714, 0.1497, 0.6786, 0.1607, 0.6786, 0.1607, 0.7143, 0.1497, 0.7143, 0.1497, 0.6429, 0.1607, 0.6429, 0.1607, 0.6786, 0.1497, 0.6786, 0.1497, 0.6071, 0.1607, 0.6071, 0.1607, 0.6429, 0.1497, 0.6429, 0.1497, 0.5714, 0.1607, 0.5714, 0.1607, 0.6071, 0.1497, 0.6071, 0.4375, 0.6786, 0.5, 0.6786, 0.5, 0.7143, 0.4375, 0.7143, 0.4375, 0.6071, 0.5, 0.6071, 0.5, 0.6429, 0.4375, 0.6429, 0.4375, 0.5357, 0.5, 0.5357, 0.5, 0.5714, 0.4375, 0.5714, 0.5, 0.6786, 0.5625, 0.7143, 0.5, 0.7143, 0.5, 0.6071, 0.5625, 0.6429, 0.5, 0.6429, 0.5, 0.5357, 0.5625, 0.5714, 0.5, 0.5714, 0.4375, 0.6429, 0.4375, 0.6071, 0.4375, 0.6071, 0.4375, 0.6429, 0.5, 0.5357, 0.5625, 0.5357, 0.5625, 0.5357, 0.5, 0.5357, 0.4375, 0.5357, 0.5, 0.5357, 0.5, 0.5357, 0.4375, 0.5357, 0.5625, 0.5714, 0.5, 0.5714, 0.5, 0.5714, 0.5625, 0.5714, 0.4375, 0.7143, 0.4375, 0.6786, 0.4375, 0.6786, 0.4375, 0.7143, 0.5, 0.6071, 0.5625, 0.6071, 0.5625, 0.6071, 0.5, 0.6071, 0.5625, 0.7143, 0.5, 0.7143, 0.5, 0.7143, 0.5625, 0.7143, 0.5, 0.5714, 0.4375, 0.5714, 0.4375, 0.5714, 0.5, 0.5714, 0.5, 0.6786, 0.5625, 0.6786, 0.5625, 0.6786, 0.5, 0.6786, 0.4375, 0.1786, 0.5, 0.1786, 0.5, 0.2143, 0.4375, 0.2143, 0.4375, 0.1071, 0.5, 0.1071, 0.5, 0.1429, 0.4375, 0.1429, 0.4375, 0.03571, 0.5, 0.03571, 0.5, 0.07143, 0.4375, 0.07143, 0.5, 0.1786, 0.5625, 0.2143, 0.5, 0.2143, 0.5, 0.1071, 0.5625, 0.1429, 0.5, 0.1429, 0.5, 0.03571, 0.5625, 0.07143, 0.5, 0.07143, 0.5625, 0.1429, 0.5, 0.1429, 0.5, 0.1429, 0.5625, 0.1429, 0.4375, 0.2143, 0.4375, 0.1786, 0.4375, 0.1786, 0.4375, 0.2143, 0.5, 0.1786, 0.5625, 0.1786, 0.5625, 0.1786, 0.5, 0.1786, 0.4375, 0.03571, 0.5, 0.03571, 0.5, 0.03571, 0.4375, 0.03571, 0.5625, 0.2143, 0.5, 0.2143, 0.5, 0.2143, 0.5625, 0.2143, 0.5, 0.07143, 0.4375, 0.07143, 0.4375, 0.07143, 0.5, 0.07143, 0.4375, 0.1071, 0.5, 0.1071, 0.5, 0.1071, 0.4375, 0.1071, 0.5, 0.1429, 0.4375, 0.1429, 0.4375, 0.1429, 0.5, 0.1429, 0.4375, 0.07143, 0.4375, 0.03571, 0.4375, 0.03571, 0.4375, 0.07143, 0.4138, 0.2143, 0.4375, 0.2143, 0.4375, 0.2253, 0.4138, 0.2253, 0.6607, 0.7143, 0.6964, 0.7143, 0.6964, 0.7253, 0.6607, 0.7253, 0.1607, 0.5247, 0.1964, 0.5247, 0.1964, 0.5357, 0.1607, 0.5357, 0.1964, 0.5247, 0.2321, 0.5247, 0.2321, 0.5357, 0.1964, 0.5357, 0.2321, 0.5247, 0.2679, 0.5247, 0.2679, 0.5357, 0.2321, 0.5357, 0.2679, 0.5247, 0.3036, 0.5247, 0.3036, 0.5357, 0.2679, 0.5357, 0.3393, 0.7143, 0.3503, 0.7143, 0.3503, 0.7253, 0.3393, 0.7253, 0.5625, 0.2857, 0.5903, 0.2857, 0.5903, 0.3016, 0.3036, 0.7143, 0.3393, 0.7143, 0.3393, 0.7253, 0.3036, 0.7253, 0.2679, 0.7143, 0.3036, 0.7143, 0.3036, 0.7253, 0.2679, 0.7253, 0.2321, 0.7143, 0.2679, 0.7143, 0.2679, 0.7253, 0.2321, 0.7253, 0.1964, 0.7143, 0.2321, 0.7143, 0.2321, 0.7253, 0.1964, 0.7253, 0.5, 0.7143, 0.5625, 0.7143, 0.5625, 0.7336, 0.5, 0.7253, 0.5625, 0.8214, 0.5, 0.8214, 0.5, 0.8214, 0.5625, 0.8214, 0.5, 0.8214, 0.5625, 0.8214, 0.5625, 0.8571, 0.5, 0.8571, 0.4375, 0.9643, 0.4375, 0.9286, 0.4375, 0.9286, 0.4375, 0.9643, 0.5, 0.8929, 0.5625, 0.8929, 0.5625, 0.9286, 0.5, 0.9286, 0.5, 0.9286, 0.5625, 0.9286, 0.5625, 0.9286, 0.5, 0.9286, 0.5, 0.2143, 0.5625, 0.2143, 0.5625, 0.2336, 0.5, 0.2253, 0.4375, 0.3571, 0.5, 0.3571, 0.5, 0.3571, 0.4375, 0.3571, 0.5, 0.3214, 0.5625, 0.3214, 0.5625, 0.3571, 0.5, 0.3571, 0.5, 0.3214, 0.4375, 0.3214, 0.4375, 0.3214, 0.5, 0.3214, 0.5, 0.3929, 0.5625, 0.3929, 0.5625, 0.4286, 0.5, 0.4286, 0.4375, 0.2857, 0.5, 0.2857, 0.5, 0.2857, 0.4375, 0.2857, 0.5, 0.2747, 0.5625, 0.2664, 0.5625, 0.2857, 0.5, 0.2857, 0.5, 0.8571, 0.5625, 0.8571, 0.5625, 0.8571, 0.5, 0.8571, 0.4375, 0.8214, 0.5, 0.8214, 0.5, 0.8571, 0.4375, 0.8571, 0.5, 0.9643, 0.4375, 0.9643, 0.4375, 0.9643, 0.5, 0.9643, 0.4375, 0.8929, 0.5, 0.8929, 0.5, 0.9286, 0.4375, 0.9286, 0.4375, 0.8929, 0.4375, 0.8571, 0.4375, 0.8571, 0.4375, 0.8929, 0.3036, 0.5247, 0.3393, 0.5247, 0.3393, 0.5357, 0.3036, 0.5357, 0.4375, 0.4643, 0.4375, 0.4286, 0.4375, 0.4286, 0.4375, 0.4643, 0.4375, 0.3214, 0.5, 0.3214, 0.5, 0.3571, 0.4375, 0.3571, 0.5, 0.4286, 0.5625, 0.4286, 0.5625, 0.4286, 0.5, 0.4286, 0.4375, 0.3929, 0.5, 0.3929, 0.5, 0.4286, 0.4375, 0.4286, 0.5625, 0.3214, 0.5, 0.3214, 0.5, 0.3214, 0.5625, 0.3214, 0.5625, 0.6786, 0.5903, 0.6786, 0.5903, 0.6945, 0.6607, 0.6786, 0.6964, 0.6786, 0.6964, 0.7143, 0.6607, 0.7143, 0.6964, 0.6786, 0.7321, 0.6786, 0.7321, 0.7143, 0.6964, 0.7143, 0.7321, 0.6786, 0.7679, 0.6786, 0.7679, 0.7143, 0.7321, 0.7143, 0.7679, 0.6786, 0.8036, 0.6786, 0.8036, 0.7143, 0.7679, 0.7143, 0.8036, 0.6786, 0.8393, 0.6786, 0.8393, 0.7143, 0.8036, 0.7143, 0.5625, 0.6429, 0.5903, 0.6429, 0.5903, 0.6786, 0.5625, 0.6786, 0.6607, 0.6429, 0.6964, 0.6429, 0.6964, 0.6786, 0.6607, 0.6786, 0.6964, 0.6429, 0.7321, 0.6429, 0.7321, 0.6786, 0.6964, 0.6786, 0.7321, 0.6429, 0.7679, 0.6429, 0.7679, 0.6786, 0.7321, 0.6786, 0.7679, 0.6429, 0.8036, 0.6429, 0.8036, 0.6786, 0.7679, 0.6786, 0.8036, 0.6429, 0.8393, 0.6429, 0.8393, 0.6786, 0.8036, 0.6786, 0.5625, 0.6071, 0.5903, 0.6071, 0.5903, 0.623, 0.6607, 0.6071, 0.6964, 0.6071, 0.6964, 0.6429, 0.6607, 0.6429, 0.6964, 0.6071, 0.7321, 0.6071, 0.7321, 0.6429, 0.6964, 0.6429, 0.7321, 0.6071, 0.7679, 0.6071, 0.7679, 0.6429, 0.7321, 0.6429, 0.7679, 0.6071, 0.8036, 0.6071, 0.8036, 0.6429, 0.7679, 0.6429, 0.8036, 0.6071, 0.8393, 0.6071, 0.8393, 0.6429, 0.8036, 0.6429, 0.5625, 0.5714, 0.5903, 0.5714, 0.5903, 0.6071, 0.5625, 0.6071, 0.6607, 0.5714, 0.6964, 0.5714, 0.6964, 0.6071, 0.6607, 0.6071, 0.6964, 0.5714, 0.7321, 0.5714, 0.7321, 0.6071, 0.6964, 0.6071, 0.7321, 0.5714, 0.7679, 0.5714, 0.7679, 0.6071, 0.7321, 0.6071, 0.7679, 0.5714, 0.8036, 0.5714, 0.8036, 0.6071, 0.7679, 0.6071, 0.8036, 0.5714, 0.8393, 0.5714, 0.8393, 0.6071, 0.8036, 0.6071, 0.5625, 0.5357, 0.5903, 0.5357, 0.5903, 0.5516, 0.6607, 0.5357, 0.6964, 0.5357, 0.6964, 0.5714, 0.6607, 0.5714, 0.6964, 0.5357, 0.7321, 0.5357, 0.7321, 0.5714, 0.6964, 0.5714, 0.7321, 0.5357, 0.7679, 0.5357, 0.7679, 0.5714, 0.7321, 0.5714, 0.7679, 0.5357, 0.8036, 0.5357, 0.8036, 0.5714, 0.7679, 0.5714, 0.8036, 0.5357, 0.8393, 0.5357, 0.8393, 0.5714, 0.8036, 0.5714, 0.5625, 0.5164, 0.5903, 0.5197, 0.5903, 0.5357, 0.5625, 0.5357, 0.5625, 0.4286, 0.5903, 0.4286, 0.5903, 0.4445, 0.5625, 0.3929, 0.5903, 0.3929, 0.5903, 0.4286, 0.5625, 0.4286, 0.5625, 0.3571, 0.5903, 0.3571, 0.5903, 0.373, 0.5625, 0.3214, 0.5903, 0.3214, 0.5903, 0.3571, 0.5625, 0.3571, 0.4138, 0.03571, 0.4375, 0.03571, 0.4375, 0.07143, 0.4138, 0.07143, 0.1607, 0.6786, 0.1964, 0.6786, 0.1964, 0.7143, 0.1607, 0.7143, 0.1964, 0.6786, 0.2321, 0.6786, 0.2321, 0.7143, 0.1964, 0.7143, 0.2321, 0.6786, 0.2679, 0.6786, 0.2679, 0.7143, 0.2321, 0.7143, 0.2679, 0.6786, 0.3036, 0.6786, 0.3036, 0.7143, 0.2679, 0.7143, 0.3036, 0.6786, 0.3393, 0.6786, 0.3393, 0.7143, 0.3036, 0.7143, 0.4138, 0.07143, 0.4375, 0.07143, 0.4375, 0.1071, 0.4138, 0.1071, 0.1607, 0.6429, 0.1964, 0.6429, 0.1964, 0.6786, 0.1607, 0.6786, 0.1964, 0.6429, 0.2321, 0.6429, 0.2321, 0.6786, 0.1964, 0.6786, 0.2321, 0.6429, 0.2679, 0.6429, 0.2679, 0.6786, 0.2321, 0.6786, 0.2679, 0.6429, 0.3036, 0.6429, 0.3036, 0.6786, 0.2679, 0.6786, 0.3036, 0.6429, 0.3393, 0.6429, 0.3393, 0.6786, 0.3036, 0.6786, 0.4138, 0.1071, 0.4375, 0.1071, 0.4375, 0.1429, 0.4138, 0.1429, 0.1607, 0.6071, 0.1964, 0.6071, 0.1964, 0.6429, 0.1607, 0.6429, 0.1964, 0.6071, 0.2321, 0.6071, 0.2321, 0.6429, 0.1964, 0.6429, 0.2321, 0.6071, 0.2679, 0.6071, 0.2679, 0.6429, 0.2321, 0.6429, 0.2679, 0.6071, 0.3036, 0.6071, 0.3036, 0.6429, 0.2679, 0.6429, 0.3036, 0.6071, 0.3393, 0.6071, 0.3393, 0.6429, 0.3036, 0.6429, 0.4138, 0.1429, 0.4375, 0.1429, 0.4375, 0.1786, 0.4138, 0.1786, 0.1607, 0.5714, 0.1964, 0.5714, 0.1964, 0.6071, 0.1607, 0.6071, 0.1964, 0.5714, 0.2321, 0.5714, 0.2321, 0.6071, 0.1964, 0.6071, 0.2321, 0.5714, 0.2679, 0.5714, 0.2679, 0.6071, 0.2321, 0.6071, 0.2679, 0.5714, 0.3036, 0.5714, 0.3036, 0.6071, 0.2679, 0.6071, 0.3036, 0.5714, 0.3393, 0.5714, 0.3393, 0.6071, 0.3036, 0.6071, 0.4138, 0.1786, 0.4375, 0.1786, 0.4375, 0.2143, 0.4138, 0.2143, 0.1607, 0.5357, 0.1964, 0.5357, 0.1964, 0.5714, 0.1607, 0.5714, 0.1964, 0.5357, 0.2321, 0.5357, 0.2321, 0.5714, 0.1964, 0.5714, 0.2321, 0.5357, 0.2679, 0.5357, 0.2679, 0.5714, 0.2321, 0.5714, 0.2679, 0.5357, 0.3036, 0.5357, 0.3036, 0.5714, 0.2679, 0.5714, 0.3036, 0.5357, 0.3393, 0.5357, 0.3393, 0.5714, 0.3036, 0.5714, 0.4138, 0.2747, 0.4375, 0.2747, 0.4375, 0.2857, 0.4138, 0.2857, 0.4138, 0.2857, 0.4375, 0.2857, 0.4375, 0.3214, 0.4138, 0.3214, 0.4138, 0.3214, 0.4375, 0.3214, 0.4375, 0.3571, 0.4138, 0.3571, 0.4138, 0.3571, 0.4375, 0.3571, 0.4375, 0.3929, 0.4138, 0.3929, 0.4138, 0.3929, 0.4375, 0.3929, 0.4375, 0.4286, 0.4138, 0.4286, 0.4138, 0.4286, 0.4375, 0.4286, 0.4375, 0.4643, 0.4138, 0.4643, 0.1497, 0.5247, 0.1607, 0.5247, 0.1607, 0.5357, 0.1497, 0.5357, 0.8036, 0.5247, 0.8393, 0.5247, 0.8393, 0.5357, 0.8036, 0.5357, 0.7679, 0.5247, 0.8036, 0.5247, 0.8036, 0.5357, 0.7679, 0.5357, 0.7321, 0.5247, 0.7679, 0.5247, 0.7679, 0.5357, 0.7321, 0.5357, 0.6964, 0.5247, 0.7321, 0.5247, 0.7321, 0.5357, 0.6964, 0.5357, 0.6607, 0.5247, 0.6964, 0.5247, 0.6964, 0.5357, 0.6607, 0.5357, 0.4138, 0.02467, 0.4375, 0.02467, 0.4375, 0.03571, 0.4138, 0.03571, 0.4138, 0.9286, 0.4375, 0.9286, 0.4375, 0.9643, 0.4138, 0.9643, 0.4138, 0.8929, 0.4375, 0.8929, 0.4375, 0.9286, 0.4138, 0.9286, 0.4138, 0.8571, 0.4375, 0.8571, 0.4375, 0.8929, 0.4138, 0.8929, 0.4138, 0.8214, 0.4375, 0.8214, 0.4375, 0.8571, 0.4138, 0.8571, 0.4138, 0.7857, 0.4375, 0.7857, 0.4375, 0.8214, 0.4138, 0.8214, 0.4138, 0.7747, 0.4375, 0.7747, 0.4375, 0.7857, 0.4138, 0.7857, 0.6964, 0.7143, 0.7321, 0.7143, 0.7321, 0.7253, 0.6964, 0.7253, 0.7321, 0.7143, 0.7679, 0.7143, 0.7679, 0.7253, 0.7321, 0.7253, 0.7679, 0.7143, 0.8036, 0.7143, 0.8036, 0.7253, 0.7679, 0.7253, 0.8036, 0.7143, 0.8393, 0.7143, 0.8393, 0.7253, 0.8036, 0.7253, 0.1607, 0.7143, 0.1964, 0.7143, 0.1964, 0.7253, 0.1607, 0.7253, 0.5625, 0.7143, 0.5903, 0.7143, 0.5903, 0.7303, 0.5625, 0.7336, 0.5625, 0.7857, 0.5903, 0.7857, 0.5903, 0.8016, 0.5625, 0.8214, 0.5903, 0.8214, 0.5903, 0.8571, 0.5625, 0.8571, 0.5625, 0.8571, 0.5903, 0.8571, 0.5903, 0.873, 0.5625, 0.8929, 0.5903, 0.8929, 0.5903, 0.9286, 0.5625, 0.9286, 0.5625, 0.9286, 0.5903, 0.9286, 0.5903, 0.9445, 0.5, 0.2857, 0.5625, 0.3214, 0.5, 0.3214, 0.5, 0.3571, 0.5625, 0.3929, 0.5, 0.3929, 0.5, 0.4286, 0.5625, 0.4643, 0.5, 0.4643, 0.4375, 0.2857, 0.5, 0.2857, 0.5, 0.3214, 0.4375, 0.3214, 0.4375, 0.3571, 0.5, 0.3571, 0.5, 0.3929, 0.4375, 0.3929, 0.4375, 0.4286, 0.5, 0.4286, 0.5, 0.4643, 0.4375, 0.4643, 0.5, 0.2857, 0.5625, 0.2857, 0.5625, 0.2857, 0.5, 0.2857, 0.4375, 0.3214, 0.4375, 0.2857, 0.4375, 0.2857, 0.4375, 0.3214, 0.5, 0.3929, 0.4375, 0.3929, 0.4375, 0.3929, 0.5, 0.3929, 0.5625, 0.3929, 0.5, 0.3929, 0.5, 0.3929, 0.5625, 0.3929, 0.4375, 0.4286, 0.5, 0.4286, 0.5, 0.4286, 0.4375, 0.4286, 0.5, 0.3571, 0.5625, 0.3571, 0.5625, 0.3571, 0.5, 0.3571, 0.5, 0.4643, 0.4375, 0.4643, 0.4375, 0.4643, 0.5, 0.4643, 0.4375, 0.3929, 0.4375, 0.3571, 0.4375, 0.3571, 0.4375, 0.3929, 0.5625, 0.4643, 0.5, 0.4643, 0.5, 0.4643, 0.5625, 0.4643, 0.5, 0.7857, 0.5625, 0.8214, 0.5, 0.8214, 0.5, 0.8571, 0.5625, 0.8929, 0.5, 0.8929, 0.5, 0.9286, 0.5625, 0.9643, 0.5, 0.9643, 0.4375, 0.7857, 0.5, 0.7857, 0.5, 0.8214, 0.4375, 0.8214, 0.4375, 0.8571, 0.5, 0.8571, 0.5, 0.8929, 0.4375, 0.8929, 0.4375, 0.9286, 0.5, 0.9286, 0.5, 0.9643, 0.4375, 0.9643, 0.4375, 0.7857, 0.5, 0.7857, 0.5, 0.7857, 0.4375, 0.7857, 0.5625, 0.8929, 0.5, 0.8929, 0.5, 0.8929, 0.5625, 0.8929, 0.5, 0.8214, 0.4375, 0.8214, 0.4375, 0.8214, 0.5, 0.8214, 0.4375, 0.8571, 0.5, 0.8571, 0.5, 0.8571, 0.4375, 0.8571, 0.4375, 0.8214, 0.4375, 0.7857, 0.4375, 0.7857, 0.4375, 0.8214, 0.5, 0.8929, 0.4375, 0.8929, 0.4375, 0.8929, 0.5, 0.8929, 0.5, 0.7857, 0.5625, 0.7857, 0.5625, 0.7857, 0.5, 0.7857, 0.4375, 0.9286, 0.5, 0.9286, 0.5, 0.9286, 0.4375, 0.9286, 0.5625, 0.9643, 0.5, 0.9643, 0.5, 0.9643, 0.5625, 0.9643, 0.5903, 0.4803, 0.6036, 0.4785, 0.6039, 0.487, 0.5903, 0.4878, 0.6036, 0.4785, 0.625, 0.4753, 0.625, 0.4845, 0.6039, 0.487, 0.5903, 0.4878, 0.6039, 0.487, 0.6032, 0.5, 0.5903, 0.5, 0.6039, 0.487, 0.625, 0.4845, 0.6201, 0.5, 0.6032, 0.5, 0.6497, 0.5247, 0.6402, 0.5247, 0.64, 0.515, 0.6497, 0.5152, 0.6402, 0.5247, 0.625, 0.5247, 0.625, 0.5155, 0.64, 0.515, 0.6497, 0.5152, 0.64, 0.515, 0.6405, 0.5, 0.6497, 0.5, 0.64, 0.515, 0.625, 0.5155, 0.6201, 0.5, 0.6405, 0.5, 0.5903, 0.5197, 0.5903, 0.5122, 0.6039, 0.513, 0.6036, 0.5215, 0.5903, 0.5122, 0.5903, 0.5, 0.6032, 0.5, 0.6039, 0.513, 0.6036, 0.5215, 0.6039, 0.513, 0.625, 0.5155, 0.625, 0.5247, 0.6039, 0.513, 0.6032, 0.5, 0.6201, 0.5, 0.625, 0.5155, 0.4138, 0.4753, 0.4138, 0.4848, 0.3986, 0.485, 0.3989, 0.4753, 0.4138, 0.4848, 0.4138, 0.5, 0.3993, 0.5, 0.3986, 0.485, 0.3989, 0.4753, 0.3986, 0.485, 0.375, 0.4845, 0.375, 0.4753, 0.3986, 0.485, 0.3993, 0.5, 0.377, 0.5035, 0.375, 0.4845, 0.4138, 0.5247, 0.3989, 0.5247, 0.3986, 0.515, 0.4138, 0.5152, 0.3989, 0.5247, 0.375, 0.5247, 0.375, 0.5155, 0.3986, 0.515, 0.4138, 0.5152, 0.3986, 0.515, 0.3993, 0.5, 0.4138, 0.5, 0.3986, 0.515, 0.375, 0.5155, 0.377, 0.5035, 0.3993, 0.5, 0.3503, 0.5247, 0.3503, 0.5152, 0.36, 0.515, 0.3598, 0.5247, 0.3503, 0.5152, 0.3503, 0.5, 0.3595, 0.5, 0.36, 0.515, 0.3598, 0.5247, 0.36, 0.515, 0.375, 0.5155, 0.375, 0.5247, 0.36, 0.515, 0.3595, 0.5, 0.377, 0.5035, 0.375, 0.5155, 0.6497, 0.7253, 0.6497, 0.7348, 0.64, 0.735, 0.6402, 0.7253, 0.6497, 0.7348, 0.6497, 0.75, 0.6405, 0.75, 0.64, 0.735, 0.6402, 0.7253, 0.64, 0.735, 0.625, 0.7345, 0.625, 0.7253, 0.64, 0.735, 0.6405, 0.75, 0.6236, 0.7465, 0.625, 0.7345, 0.5903, 0.7697, 0.5903, 0.7622, 0.6039, 0.763, 0.6036, 0.7715, 0.5903, 0.7622, 0.5903, 0.75, 0.6032, 0.75, 0.6039, 0.763, 0.6036, 0.7715, 0.6039, 0.763, 0.625, 0.7655, 0.625, 0.7747, 0.6039, 0.763, 0.6032, 0.75, 0.6236, 0.7465, 0.625, 0.7655, 0.5903, 0.7303, 0.6036, 0.7285, 0.6039, 0.737, 0.5903, 0.7378, 0.6036, 0.7285, 0.625, 0.7253, 0.625, 0.7345, 0.6039, 0.737, 0.5903, 0.7378, 0.6039, 0.737, 0.6032, 0.75, 0.5903, 0.75, 0.6039, 0.737, 0.625, 0.7345, 0.6236, 0.7465, 0.6032, 0.75, 0.4138, 0.7253, 0.4138, 0.7348, 0.3986, 0.735, 0.3989, 0.7253, 0.4138, 0.7348, 0.4138, 0.75, 0.3993, 0.75, 0.3986, 0.735, 0.3989, 0.7253, 0.3986, 0.735, 0.375, 0.7345, 0.375, 0.7253, 0.3986, 0.735, 0.3993, 0.75, 0.3805, 0.75, 0.375, 0.7345, 0.4138, 0.7747, 0.3989, 0.7747, 0.3986, 0.765, 0.4138, 0.7652, 0.3989, 0.7747, 0.375, 0.7747, 0.375, 0.7655, 0.3986, 0.765, 0.4138, 0.7652, 0.3986, 0.765, 0.3993, 0.75, 0.4138, 0.75, 0.3986, 0.765, 0.375, 0.7655, 0.3805, 0.75, 0.3993, 0.75, 0.3503, 0.7253, 0.3598, 0.7253, 0.36, 0.735, 0.3503, 0.7348, 0.3598, 0.7253, 0.375, 0.7253, 0.375, 0.7345, 0.36, 0.735, 0.3503, 0.7348, 0.36, 0.735, 0.3595, 0.75, 0.3503, 0.75, 0.36, 0.735, 0.375, 0.7345, 0.3805, 0.75, 0.3595, 0.75, 0.8503, 0.5247, 0.8503, 0.5152, 0.86, 0.515, 0.8598, 0.5247, 0.8503, 0.5152, 0.8503, 0.5, 0.8595, 0.5, 0.86, 0.515, 0.8598, 0.5247, 0.86, 0.515, 0.875, 0.5155, 0.875, 0.5247, 0.86, 0.515, 0.8595, 0.5, 0.8646, 0.5, 0.875, 0.5155, 0.5903, 0.2697, 0.5903, 0.2622, 0.6039, 0.263, 0.6036, 0.2715, 0.5903, 0.2622, 0.5903, 0.25, 0.6032, 0.25, 0.6039, 0.263, 0.6036, 0.2715, 0.6039, 0.263, 0.625, 0.2655, 0.625, 0.2747, 0.6039, 0.263, 0.6032, 0.25, 0.6103, 0.25, 0.625, 0.2655, 0.5903, 0.2303, 0.6036, 0.2285, 0.6039, 0.237, 0.5903, 0.2378, 0.6036, 0.2285, 0.625, 0.2253, 0.625, 0.2345, 0.6039, 0.237, 0.5903, 0.2378, 0.6039, 0.237, 0.6032, 0.25, 0.5903, 0.25, 0.6039, 0.237, 0.625, 0.2345, 0.625, 0.2396, 0.6032, 0.25, 0.1497, 0.5247, 0.1402, 0.5247, 0.14, 0.515, 0.1497, 0.5152, 0.1402, 0.5247, 0.125, 0.5247, 0.125, 0.5155, 0.14, 0.515, 0.1497, 0.5152, 0.14, 0.515, 0.1405, 0.5, 0.1497, 0.5, 0.14, 0.515, 0.125, 0.5155, 0.125, 0.5104, 0.1405, 0.5, 0.4138, 0.2253, 0.4138, 0.2348, 0.3986, 0.235, 0.3989, 0.2253, 0.4138, 0.2348, 0.4138, 0.25, 0.3993, 0.25, 0.3986, 0.235, 0.3989, 0.2253, 0.3986, 0.235, 0.375, 0.2345, 0.375, 0.2253, 0.3986, 0.235, 0.3993, 0.25, 0.3914, 0.25, 0.375, 0.2345, 0.4138, 0.2747, 0.3989, 0.2747, 0.3986, 0.265, 0.4138, 0.2652, 0.3989, 0.2747, 0.375, 0.2747, 0.375, 0.2655, 0.3986, 0.265, 0.4138, 0.2652, 0.3986, 0.265, 0.3993, 0.25, 0.4138, 0.25, 0.3986, 0.265, 0.375, 0.2655, 0.375, 0.2604, 0.3993, 0.25, 0.5903, 0.01965, 0.5903, 0.01221, 0.6039, 0.01302, 0.6036, 0.02147, 0.5903, 0.01221, 0.5903, 0.0, 0.6032, 0.0, 0.6039, 0.01302, 0.6036, 0.02147, 0.6039, 0.01302, 0.625, 0.01549, 0.625, 0.02467, 0.6039, 0.01302, 0.6032, 0.0, 0.6103, 0.0, 0.625, 0.01549, 0.5903, 0.9803, 0.6036, 0.9785, 0.6039, 0.987, 0.5903, 0.9878, 0.6036, 0.9785, 0.625, 0.9753, 0.625, 0.9845, 0.6039, 0.987, 0.5903, 0.9878, 0.6039, 0.987, 0.6032, 1.0, 0.5903, 1.0, 0.6039, 0.987, 0.625, 0.9845, 0.625, 0.9896, 0.6032, 1.0, 0.8503, 0.7253, 0.8598, 0.7253, 0.86, 0.735, 0.8503, 0.7348, 0.8598, 0.7253, 0.875, 0.7253, 0.875, 0.7345, 0.86, 0.735, 0.8503, 0.7348, 0.86, 0.735, 0.8595, 0.75, 0.8503, 0.75, 0.86, 0.735, 0.875, 0.7345, 0.875, 0.7396, 0.8595, 0.75, 0.1497, 0.7253, 0.1497, 0.7348, 0.14, 0.735, 0.1402, 0.7253, 0.1497, 0.7348, 0.1497, 0.75, 0.1405, 0.75, 0.14, 0.735, 0.1402, 0.7253, 0.14, 0.735, 0.125, 0.7345, 0.125, 0.7253, 0.14, 0.735, 0.1405, 0.75, 0.1354, 0.75, 0.125, 0.7345, 0.4138, 0.9753, 0.4138, 0.9848, 0.3986, 0.985, 0.3989, 0.9753, 0.4138, 0.9848, 0.4138, 1.0, 0.3993, 1.0, 0.3986, 0.985, 0.3989, 0.9753, 0.3986, 0.985, 0.375, 0.9845, 0.375, 0.9753, 0.3986, 0.985, 0.3993, 1.0, 0.3914, 1.0, 0.375, 0.9845, 0.4138, 0.02467, 0.3989, 0.02467, 0.3986, 0.01499, 0.4138, 0.01523, 0.3989, 0.02467, 0.375, 0.02467, 0.375, 0.01549, 0.3986, 0.01499, 0.4138, 0.01523, 0.3986, 0.01499, 0.3993, 0.0, 0.4138, 0.0, 0.3986, 0.01499, 0.375, 0.01549, 0.375, 0.01043, 0.3993, 0.0, 0.1497, 0.7143, 0.1497, 0.7253, 0.1402, 0.7253, 0.1402, 0.7143, 0.1402, 0.7143, 0.1402, 0.7253, 0.125, 0.7253, 0.125, 0.7143, 0.375, 0.03571, 0.375, 0.02467, 0.3989, 0.02467, 0.3989, 0.03571, 0.3989, 0.03571, 0.3989, 0.02467, 0.4138, 0.02467, 0.4138, 0.03571, 0.1607, 0.5247, 0.1497, 0.5247, 0.1497, 0.5152, 0.1607, 0.5152, 0.1607, 0.5152, 0.1497, 0.5152, 0.1497, 0.5, 0.1607, 0.5, 0.375, 0.2857, 0.375, 0.2747, 0.3989, 0.2747, 0.3989, 0.2857, 0.3989, 0.2857, 0.3989, 0.2747, 0.4138, 0.2747, 0.4138, 0.2857, 0.4375, 0.5247, 0.4138, 0.5247, 0.4138, 0.5152, 0.4375, 0.5152, 0.4375, 0.5152, 0.4138, 0.5152, 0.4138, 0.5, 0.4375, 0.5, 0.4375, 0.5, 0.4138, 0.5, 0.4138, 0.4848, 0.4375, 0.4848, 0.4375, 0.4848, 0.4138, 0.4848, 0.4138, 0.4753, 0.4375, 0.4753, 0.5625, 0.9836, 0.5903, 0.9803, 0.5903, 0.9878, 0.5625, 0.9898, 0.5625, 0.9898, 0.5903, 0.9878, 0.5903, 1.0, 0.5625, 1.0, 0.5625, 0.0, 0.5903, 0.0, 0.5903, 0.01221, 0.5625, 0.01015, 0.5625, 0.01015, 0.5903, 0.01221, 0.5903, 0.01965, 0.5625, 0.01645, 0.4375, 0.7747, 0.4138, 0.7747, 0.4138, 0.7652, 0.4375, 0.7652, 0.4375, 0.7652, 0.4138, 0.7652, 0.4138, 0.75, 0.4375, 0.75, 0.4375, 0.75, 0.4138, 0.75, 0.4138, 0.7348, 0.4375, 0.7348, 0.4375, 0.7348, 0.4138, 0.7348, 0.4138, 0.7253, 0.4375, 0.7253, 0.4375, 0.2747, 0.4138, 0.2747, 0.4138, 0.2652, 0.4375, 0.2652, 0.4375, 0.2652, 0.4138, 0.2652, 0.4138, 0.25, 0.4375, 0.25, 0.4375, 0.25, 0.4138, 0.25, 0.4138, 0.2348, 0.4375, 0.2348, 0.4375, 0.2348, 0.4138, 0.2348, 0.4138, 0.2253, 0.4375, 0.2253, 0.8393, 0.7253, 0.8503, 0.7253, 0.8503, 0.7348, 0.8385, 0.7348, 0.8385, 0.7348, 0.8503, 0.7348, 0.8503, 0.75, 0.8393, 0.75, 0.625, 0.9643, 0.625, 0.9753, 0.6036, 0.9785, 0.6036, 0.9643, 0.6036, 0.9643, 0.6036, 0.9785, 0.5903, 0.9803, 0.5903, 0.9643, 0.6497, 0.7143, 0.6497, 0.7253, 0.6402, 0.7253, 0.6402, 0.7135, 0.6402, 0.7135, 0.6402, 0.7253, 0.625, 0.7253, 0.625, 0.7143, 0.625, 0.7143, 0.625, 0.7253, 0.6036, 0.7285, 0.6036, 0.7143, 0.6036, 0.7143, 0.6036, 0.7285, 0.5903, 0.7303, 0.5903, 0.7143, 0.3393, 0.7253, 0.3503, 0.7253, 0.3503, 0.7348, 0.3393, 0.7348, 0.3393, 0.7348, 0.3503, 0.7348, 0.3503, 0.75, 0.3393, 0.75, 0.375, 0.7857, 0.375, 0.7747, 0.3989, 0.7747, 0.3989, 0.7857, 0.3989, 0.7857, 0.3989, 0.7747, 0.4138, 0.7747, 0.4138, 0.7857, 0.8503, 0.5357, 0.8503, 0.5247, 0.8598, 0.5247, 0.8598, 0.5365, 0.8598, 0.5365, 0.8598, 0.5247, 0.875, 0.5247, 0.875, 0.5357, 0.625, 0.2143, 0.625, 0.2253, 0.6036, 0.2285, 0.6036, 0.2143, 0.6036, 0.2143, 0.6036, 0.2285, 0.5903, 0.2303, 0.5903, 0.2143, 0.6607, 0.5247, 0.6497, 0.5247, 0.6497, 0.5152, 0.6615, 0.5152, 0.6615, 0.5152, 0.6497, 0.5152, 0.6497, 0.5, 0.6607, 0.5, 0.625, 0.4643, 0.625, 0.4753, 0.6036, 0.4785, 0.6036, 0.4643, 0.6036, 0.4643, 0.6036, 0.4785, 0.5903, 0.4803, 0.5903, 0.4643, 0.3503, 0.5357, 0.3503, 0.5247, 0.3598, 0.5247, 0.3598, 0.5357, 0.3598, 0.5357, 0.3598, 0.5247, 0.375, 0.5247, 0.375, 0.5357, 0.375, 0.5357, 0.375, 0.5247, 0.3989, 0.5247, 0.3989, 0.5357, 0.3989, 0.5357, 0.3989, 0.5247, 0.4138, 0.5247, 0.4138, 0.5357, 0.1497, 0.5247, 0.1497, 0.5357, 0.1402, 0.5357, 0.1402, 0.5247, 0.1402, 0.5247, 0.1402, 0.5357, 0.125, 0.5357, 0.125, 0.5247, 0.375, 0.2253, 0.375, 0.2143, 0.3989, 0.2143, 0.3989, 0.2253, 0.3989, 0.2253, 0.3989, 0.2143, 0.4138, 0.2143, 0.4138, 0.2253, 0.1497, 0.5357, 0.1497, 0.5714, 0.1402, 0.5714, 0.1402, 0.5357, 0.1402, 0.5357, 0.1402, 0.5714, 0.125, 0.5714, 0.125, 0.5357, 0.375, 0.2143, 0.375, 0.1786, 0.3989, 0.1786, 0.3989, 0.2143, 0.3989, 0.2143, 0.3989, 0.1786, 0.4138, 0.1786, 0.4138, 0.2143, 0.1497, 0.5714, 0.1497, 0.6071, 0.1402, 0.6071, 0.1402, 0.5714, 0.1402, 0.5714, 0.1402, 0.6071, 0.125, 0.6071, 0.125, 0.5714, 0.375, 0.1786, 0.375, 0.1429, 0.3989, 0.1429, 0.3989, 0.1786, 0.3989, 0.1786, 0.3989, 0.1429, 0.4138, 0.1429, 0.4138, 0.1786, 0.1497, 0.6071, 0.1497, 0.6429, 0.1402, 0.6429, 0.1402, 0.6071, 0.1402, 0.6071, 0.1402, 0.6429, 0.125, 0.6429, 0.125, 0.6071, 0.375, 0.1429, 0.375, 0.1071, 0.3989, 0.1071, 0.3989, 0.1429, 0.3989, 0.1429, 0.3989, 0.1071, 0.4138, 0.1071, 0.4138, 0.1429, 0.1497, 0.6429, 0.1497, 0.6786, 0.1402, 0.6786, 0.1402, 0.6429, 0.1402, 0.6429, 0.1402, 0.6786, 0.125, 0.6786, 0.125, 0.6429, 0.375, 0.1071, 0.375, 0.07143, 0.3989, 0.07143, 0.3989, 0.1071, 0.3989, 0.1071, 0.3989, 0.07143, 0.4138, 0.07143, 0.4138, 0.1071, 0.1497, 0.6786, 0.1497, 0.7143, 0.1402, 0.7143, 0.1402, 0.6786, 0.1402, 0.6786, 0.1402, 0.7143, 0.125, 0.7143, 0.125, 0.6786, 0.375, 0.07143, 0.375, 0.03571, 0.3989, 0.03571, 0.3989, 0.07143, 0.3989, 0.07143, 0.3989, 0.03571, 0.4138, 0.03571, 0.4138, 0.07143, 0.6497, 0.5247, 0.6497, 0.5357, 0.6402, 0.5365, 0.6402, 0.5247, 0.6402, 0.5247, 0.6402, 0.5365, 0.625, 0.5372, 0.625, 0.5247, 0.625, 0.5247, 0.625, 0.5372, 0.6036, 0.5357, 0.6036, 0.5215, 0.6036, 0.5215, 0.6036, 0.5357, 0.5903, 0.5357, 0.5903, 0.5197, 0.6497, 0.5357, 0.6497, 0.5714, 0.6402, 0.5707, 0.6402, 0.5365, 0.6402, 0.5365, 0.6402, 0.5707, 0.625, 0.5685, 0.625, 0.5372, 0.625, 0.5372, 0.625, 0.5685, 0.6036, 0.5592, 0.6036, 0.5357, 0.6036, 0.5357, 0.6036, 0.5592, 0.5903, 0.5516, 0.5903, 0.5357, 0.6497, 0.5714, 0.6497, 0.6071, 0.6402, 0.6079, 0.6402, 0.5707, 0.6402, 0.5707, 0.6402, 0.6079, 0.625, 0.6086, 0.625, 0.5714, 0.625, 0.5714, 0.625, 0.6086, 0.6036, 0.6071, 0.6036, 0.5714, 0.6036, 0.5714, 0.6036, 0.6071, 0.5903, 0.6071, 0.5903, 0.5714, 0.6497, 0.6071, 0.6497, 0.6429, 0.6402, 0.6421, 0.6402, 0.6079, 0.6402, 0.6079, 0.6402, 0.6421, 0.625, 0.64, 0.625, 0.6086, 0.625, 0.6086, 0.625, 0.64, 0.6036, 0.6306, 0.6036, 0.6071, 0.6036, 0.6071, 0.6036, 0.6306, 0.5903, 0.623, 0.5903, 0.6071, 0.6497, 0.6429, 0.6497, 0.6786, 0.6402, 0.6793, 0.6402, 0.6421, 0.6402, 0.6421, 0.6402, 0.6793, 0.625, 0.68, 0.625, 0.6429, 0.625, 0.6429, 0.625, 0.68, 0.6036, 0.6786, 0.6036, 0.6429, 0.6036, 0.6429, 0.6036, 0.6786, 0.5903, 0.6786, 0.5903, 0.6429, 0.6497, 0.6786, 0.6497, 0.7143, 0.6402, 0.7135, 0.6402, 0.6793, 0.6402, 0.6793, 0.6402, 0.7135, 0.625, 0.7114, 0.625, 0.68, 0.625, 0.68, 0.625, 0.7114, 0.6036, 0.702, 0.6036, 0.6786, 0.6036, 0.6786, 0.6036, 0.702, 0.5903, 0.6945, 0.5903, 0.6786, 0.8503, 0.7253, 0.8503, 0.7143, 0.8598, 0.7135, 0.8598, 0.7253, 0.8598, 0.7253, 0.8598, 0.7135, 0.875, 0.7143, 0.875, 0.7253, 0.625, 0.02467, 0.625, 0.03571, 0.6036, 0.03571, 0.6036, 0.02147, 0.6036, 0.02147, 0.6036, 0.03571, 0.5903, 0.03571, 0.5903, 0.01965, 0.8503, 0.7143, 0.8503, 0.6786, 0.8598, 0.6793, 0.8598, 0.7135, 0.8598, 0.7135, 0.8598, 0.6793, 0.875, 0.6815, 0.875, 0.7114, 0.625, 0.03862, 0.625, 0.06852, 0.6036, 0.05918, 0.6036, 0.03571, 0.6036, 0.03571, 0.6036, 0.05918, 0.5903, 0.05159, 0.5903, 0.03571, 0.8503, 0.6786, 0.8503, 0.6429, 0.8598, 0.6421, 0.8598, 0.6793, 0.8598, 0.6793, 0.8598, 0.6421, 0.875, 0.6429, 0.875, 0.6786, 0.625, 0.07143, 0.625, 0.1071, 0.6036, 0.1071, 0.6036, 0.07143, 0.6036, 0.07143, 0.6036, 0.1071, 0.5903, 0.1071, 0.5903, 0.07143, 0.8503, 0.6429, 0.8503, 0.6071, 0.8598, 0.6079, 0.8598, 0.6421, 0.8598, 0.6421, 0.8598, 0.6079, 0.875, 0.61, 0.875, 0.64, 0.625, 0.11, 0.625, 0.14, 0.6036, 0.1306, 0.6036, 0.1071, 0.6036, 0.1071, 0.6036, 0.1306, 0.5903, 0.123, 0.5903, 0.1071, 0.8503, 0.6071, 0.8503, 0.5714, 0.8598, 0.5707, 0.8598, 0.6079, 0.8598, 0.6079, 0.8598, 0.5707, 0.875, 0.5714, 0.875, 0.6071, 0.625, 0.1429, 0.625, 0.1786, 0.6036, 0.1786, 0.6036, 0.1429, 0.6036, 0.1429, 0.6036, 0.1786, 0.5903, 0.1786, 0.5903, 0.1429, 0.8503, 0.5714, 0.8503, 0.5357, 0.8598, 0.5365, 0.8598, 0.5707, 0.8598, 0.5707, 0.8598, 0.5365, 0.875, 0.5386, 0.875, 0.5685, 0.625, 0.1815, 0.625, 0.2114, 0.6036, 0.202, 0.6036, 0.1786, 0.6036, 0.1786, 0.6036, 0.202, 0.5903, 0.1945, 0.5903, 0.1786, 0.3503, 0.7253, 0.3503, 0.7143, 0.3598, 0.7143, 0.3598, 0.7253, 0.3598, 0.7253, 0.3598, 0.7143, 0.375, 0.7143, 0.375, 0.7253, 0.375, 0.7253, 0.375, 0.7143, 0.3989, 0.7143, 0.3989, 0.7253, 0.3989, 0.7253, 0.3989, 0.7143, 0.4138, 0.7143, 0.4138, 0.7253, 0.3503, 0.7143, 0.3503, 0.6786, 0.3598, 0.6786, 0.3598, 0.7143, 0.3598, 0.7143, 0.3598, 0.6786, 0.375, 0.6786, 0.375, 0.7143, 0.375, 0.7143, 0.375, 0.6786, 0.3989, 0.6786, 0.3989, 0.7143, 0.3989, 0.7143, 0.3989, 0.6786, 0.4138, 0.6786, 0.4138, 0.7143, 0.3503, 0.6786, 0.3503, 0.6429, 0.3598, 0.6429, 0.3598, 0.6786, 0.3598, 0.6786, 0.3598, 0.6429, 0.375, 0.6429, 0.375, 0.6786, 0.375, 0.6786, 0.375, 0.6429, 0.3989, 0.6429, 0.3989, 0.6786, 0.3989, 0.6786, 0.3989, 0.6429, 0.4138, 0.6429, 0.4138, 0.6786, 0.3503, 0.6429, 0.3503, 0.6071, 0.3598, 0.6071, 0.3598, 0.6429, 0.3598, 0.6429, 0.3598, 0.6071, 0.375, 0.6071, 0.375, 0.6429, 0.375, 0.6429, 0.375, 0.6071, 0.3989, 0.6071, 0.3989, 0.6429, 0.3989, 0.6429, 0.3989, 0.6071, 0.4138, 0.6071, 0.4138, 0.6429, 0.3503, 0.6071, 0.3503, 0.5714, 0.3598, 0.5714, 0.3598, 0.6071, 0.3598, 0.6071, 0.3598, 0.5714, 0.375, 0.5714, 0.375, 0.6071, 0.375, 0.6071, 0.375, 0.5714, 0.3989, 0.5714, 0.3989, 0.6071, 0.3989, 0.6071, 0.3989, 0.5714, 0.4138, 0.5714, 0.4138, 0.6071, 0.3503, 0.5714, 0.3503, 0.5357, 0.3598, 0.5357, 0.3598, 0.5714, 0.3598, 0.5714, 0.3598, 0.5357, 0.375, 0.5357, 0.375, 0.5714, 0.375, 0.5714, 0.375, 0.5357, 0.3989, 0.5357, 0.3989, 0.5714, 0.3989, 0.5714, 0.3989, 0.5357, 0.4138, 0.5357, 0.4138, 0.5714, 0.5625, 0.5164, 0.5, 0.5247, 0.5, 0.5152, 0.5625, 0.5102, 0.5625, 0.5102, 0.5, 0.5152, 0.5, 0.5, 0.5625, 0.5, 0.5625, 0.5, 0.5, 0.5, 0.5, 0.4848, 0.5625, 0.4898, 0.5625, 0.4898, 0.5, 0.4848, 0.5, 0.4753, 0.5625, 0.4836, 0.4375, 0.9753, 0.5, 0.9753, 0.5, 0.9848, 0.4375, 0.9848, 0.4375, 0.9848, 0.5, 0.9848, 0.5, 1.0, 0.4375, 1.0, 0.4375, 0.0, 0.5, 0.0, 0.5, 0.01523, 0.4375, 0.01523, 0.4375, 0.01523, 0.5, 0.01523, 0.5, 0.02467, 0.4375, 0.02467, 0.5625, 0.7664, 0.5, 0.7747, 0.5, 0.7652, 0.5625, 0.7602, 0.5625, 0.7602, 0.5, 0.7652, 0.5, 0.75, 0.5625, 0.75, 0.5625, 0.75, 0.5, 0.75, 0.5, 0.7348, 0.5625, 0.7398, 0.5625, 0.7398, 0.5, 0.7348, 0.5, 0.7253, 0.5625, 0.7336, 0.5625, 0.2664, 0.5, 0.2747, 0.5, 0.2652, 0.5625, 0.2602, 0.5625, 0.2602, 0.5, 0.2652, 0.5, 0.25, 0.5625, 0.25, 0.5625, 0.25, 0.5, 0.25, 0.5, 0.2348, 0.5625, 0.2398, 0.5625, 0.2398, 0.5, 0.2348, 0.5, 0.2253, 0.5625, 0.2336, 0.5, 0.9753, 0.5625, 0.9836, 0.5625, 0.9898, 0.5, 0.9848, 0.5, 0.9848, 0.5625, 0.9898, 0.5625, 1.0, 0.5, 1.0, 0.5, 0.0, 0.5625, 0.0, 0.5625, 0.01015, 0.5, 0.01523, 0.5, 0.01523, 0.5625, 0.01015, 0.5625, 0.01645, 0.5, 0.02467, 0.5903, 0.5197, 0.5625, 0.5164, 0.5625, 0.5102, 0.5903, 0.5122, 0.5903, 0.5122, 0.5625, 0.5102, 0.5625, 0.5, 0.5903, 0.5, 0.5903, 0.5, 0.5625, 0.5, 0.5625, 0.4898, 0.5903, 0.4878, 0.5903, 0.4878, 0.5625, 0.4898, 0.5625, 0.4836, 0.5903, 0.4803, 0.5903, 0.7697, 0.5625, 0.7664, 0.5625, 0.7602, 0.5903, 0.7622, 0.5903, 0.7622, 0.5625, 0.7602, 0.5625, 0.75, 0.5903, 0.75, 0.5903, 0.75, 0.5625, 0.75, 0.5625, 0.7398, 0.5903, 0.7378, 0.5903, 0.7378, 0.5625, 0.7398, 0.5625, 0.7336, 0.5903, 0.7303, 0.5903, 0.2697, 0.5625, 0.2664, 0.5625, 0.2602, 0.5903, 0.2622, 0.5903, 0.2622, 0.5625, 0.2602, 0.5625, 0.25, 0.5903, 0.25, 0.5903, 0.25, 0.5625, 0.25, 0.5625, 0.2398, 0.5903, 0.2378, 0.5903, 0.2378, 0.5625, 0.2398, 0.5625, 0.2336, 0.5903, 0.2303, 0.5, 0.2747, 0.4375, 0.2747, 0.4375, 0.2652, 0.5, 0.2652, 0.5, 0.2652, 0.4375, 0.2652, 0.4375, 0.25, 0.5, 0.25, 0.5, 0.25, 0.4375, 0.25, 0.4375, 0.2348, 0.5, 0.2348, 0.5, 0.2348, 0.4375, 0.2348, 0.4375, 0.2253, 0.5, 0.2253, 0.5, 0.7747, 0.4375, 0.7747, 0.4375, 0.7652, 0.5, 0.7652, 0.5, 0.7652, 0.4375, 0.7652, 0.4375, 0.75, 0.5, 0.75, 0.5, 0.75, 0.4375, 0.75, 0.4375, 0.7348, 0.5, 0.7348, 0.5, 0.7348, 0.4375, 0.7348, 0.4375, 0.7253, 0.5, 0.7253, 0.5, 0.5247, 0.4375, 0.5247, 0.4375, 0.5152, 0.5, 0.5152, 0.5, 0.5152, 0.4375, 0.5152, 0.4375, 0.5, 0.5, 0.5, 0.5, 0.5, 0.4375, 0.5, 0.4375, 0.4848, 0.5, 0.4848, 0.5, 0.4848, 0.4375, 0.4848, 0.4375, 0.4753, 0.5, 0.4753, 0.4138, 0.9753, 0.4375, 0.9753, 0.4375, 0.9848, 0.4138, 0.9848, 0.4138, 0.9848, 0.4375, 0.9848, 0.4375, 1.0, 0.4138, 1.0, 0.4138, 0.0, 0.4375, 0.0, 0.4375, 0.01523, 0.4138, 0.01523, 0.4138, 0.01523, 0.4375, 0.01523, 0.4375, 0.02467, 0.4138, 0.02467, 0.3503, 0.5247, 0.3393, 0.5247, 0.3393, 0.5152, 0.3503, 0.5152, 0.3503, 0.5152, 0.3393, 0.5152, 0.3393, 0.5, 0.3503, 0.5, 0.375, 0.4753, 0.375, 0.4643, 0.3989, 0.4643, 0.3989, 0.4753, 0.3989, 0.4753, 0.3989, 0.4643, 0.4138, 0.4643, 0.4138, 0.4753, 0.3393, 0.5247, 0.3036, 0.5247, 0.3036, 0.5152, 0.3393, 0.5152, 0.3393, 0.5152, 0.3036, 0.5152, 0.3036, 0.5, 0.3393, 0.5, 0.375, 0.4643, 0.375, 0.4286, 0.3989, 0.4286, 0.3989, 0.4643, 0.3989, 0.4643, 0.3989, 0.4286, 0.4138, 0.4286, 0.4138, 0.4643, 0.3036, 0.5247, 0.2679, 0.5247, 0.2679, 0.5152, 0.3036, 0.5152, 0.3036, 0.5152, 0.2679, 0.5152, 0.2679, 0.5, 0.3036, 0.5, 0.375, 0.4286, 0.375, 0.3929, 0.3989, 0.3929, 0.3989, 0.4286, 0.3989, 0.4286, 0.3989, 0.3929, 0.4138, 0.3929, 0.4138, 0.4286, 0.2679, 0.5247, 0.2321, 0.5247, 0.2321, 0.5152, 0.2679, 0.5152, 0.2679, 0.5152, 0.2321, 0.5152, 0.2321, 0.5, 0.2679, 0.5, 0.375, 0.3929, 0.375, 0.3571, 0.3989, 0.3571, 0.3989, 0.3929, 0.3989, 0.3929, 0.3989, 0.3571, 0.4138, 0.3571, 0.4138, 0.3929, 0.2321, 0.5247, 0.1964, 0.5247, 0.1964, 0.5152, 0.2321, 0.5152, 0.2321, 0.5152, 0.1964, 0.5152, 0.1964, 0.5, 0.2321, 0.5, 0.375, 0.3571, 0.375, 0.3214, 0.3989, 0.3214, 0.3989, 0.3571, 0.3989, 0.3571, 0.3989, 0.3214, 0.4138, 0.3214, 0.4138, 0.3571, 0.1964, 0.5247, 0.1607, 0.5247, 0.1607, 0.5152, 0.1964, 0.5152, 0.1964, 0.5152, 0.1607, 0.5152, 0.1607, 0.5, 0.1964, 0.5, 0.375, 0.3214, 0.375, 0.2857, 0.3989, 0.2857, 0.3989, 0.3214, 0.3989, 0.3214, 0.3989, 0.2857, 0.4138, 0.2857, 0.4138, 0.3214, 0.6497, 0.7253, 0.6607, 0.7253, 0.6615, 0.7348, 0.6497, 0.7348, 0.6497, 0.7348, 0.6615, 0.7348, 0.6607, 0.75, 0.6497, 0.75, 0.625, 0.7747, 0.625, 0.7857, 0.6036, 0.7857, 0.6036, 0.7715, 0.6036, 0.7715, 0.6036, 0.7857, 0.5903, 0.7857, 0.5903, 0.7697, 0.6607, 0.7253, 0.6964, 0.7253, 0.6957, 0.7348, 0.6615, 0.7348, 0.6615, 0.7348, 0.6957, 0.7348, 0.6935, 0.75, 0.6636, 0.75, 0.625, 0.7886, 0.625, 0.8185, 0.6036, 0.8092, 0.6036, 0.7857, 0.6036, 0.7857, 0.6036, 0.8092, 0.5903, 0.8016, 0.5903, 0.7857, 0.6964, 0.7253, 0.7321, 0.7253, 0.7329, 0.7348, 0.6957, 0.7348, 0.6957, 0.7348, 0.7329, 0.7348, 0.7321, 0.75, 0.6964, 0.75, 0.625, 0.8214, 0.625, 0.8571, 0.6036, 0.8571, 0.6036, 0.8214, 0.6036, 0.8214, 0.6036, 0.8571, 0.5903, 0.8571, 0.5903, 0.8214, 0.7321, 0.7253, 0.7679, 0.7253, 0.7671, 0.7348, 0.7329, 0.7348, 0.7329, 0.7348, 0.7671, 0.7348, 0.765, 0.75, 0.735, 0.75, 0.625, 0.86, 0.625, 0.89, 0.6036, 0.8806, 0.6036, 0.8571, 0.6036, 0.8571, 0.6036, 0.8806, 0.5903, 0.873, 0.5903, 0.8571, 0.7679, 0.7253, 0.8036, 0.7253, 0.8043, 0.7348, 0.7671, 0.7348, 0.7671, 0.7348, 0.8043, 0.7348, 0.8036, 0.75, 0.7679, 0.75, 0.625, 0.8929, 0.625, 0.9286, 0.6036, 0.9286, 0.6036, 0.8929, 0.6036, 0.8929, 0.6036, 0.9286, 0.5903, 0.9286, 0.5903, 0.8929, 0.8036, 0.7253, 0.8393, 0.7253, 0.8385, 0.7348, 0.8043, 0.7348, 0.8043, 0.7348, 0.8385, 0.7348, 0.8364, 0.75, 0.8065, 0.75, 0.625, 0.9315, 0.625, 0.9614, 0.6036, 0.952, 0.6036, 0.9286, 0.6036, 0.9286, 0.6036, 0.952, 0.5903, 0.9445, 0.5903, 0.9286, 0.1497, 0.7253, 0.1607, 0.7253, 0.1607, 0.7348, 0.1497, 0.7348, 0.1497, 0.7348, 0.1607, 0.7348, 0.1607, 0.75, 0.1497, 0.75, 0.375, 0.9753, 0.375, 0.9643, 0.3989, 0.9643, 0.3989, 0.9753, 0.3989, 0.9753, 0.3989, 0.9643, 0.4138, 0.9643, 0.4138, 0.9753, 0.1607, 0.7253, 0.1964, 0.7253, 0.1964, 0.7348, 0.1607, 0.7348, 0.1607, 0.7348, 0.1964, 0.7348, 0.1964, 0.75, 0.1607, 0.75, 0.375, 0.9643, 0.375, 0.9286, 0.3989, 0.9286, 0.3989, 0.9643, 0.3989, 0.9643, 0.3989, 0.9286, 0.4138, 0.9286, 0.4138, 0.9643, 0.1964, 0.7253, 0.2321, 0.7253, 0.2321, 0.7348, 0.1964, 0.7348, 0.1964, 0.7348, 0.2321, 0.7348, 0.2321, 0.75, 0.1964, 0.75, 0.375, 0.9286, 0.375, 0.8929, 0.3989, 0.8929, 0.3989, 0.9286, 0.3989, 0.9286, 0.3989, 0.8929, 0.4138, 0.8929, 0.4138, 0.9286, 0.2321, 0.7253, 0.2679, 0.7253, 0.2679, 0.7348, 0.2321, 0.7348, 0.2321, 0.7348, 0.2679, 0.7348, 0.2679, 0.75, 0.2321, 0.75, 0.375, 0.8929, 0.375, 0.8571, 0.3989, 0.8571, 0.3989, 0.8929, 0.3989, 0.8929, 0.3989, 0.8571, 0.4138, 0.8571, 0.4138, 0.8929, 0.2679, 0.7253, 0.3036, 0.7253, 0.3036, 0.7348, 0.2679, 0.7348, 0.2679, 0.7348, 0.3036, 0.7348, 0.3036, 0.75, 0.2679, 0.75, 0.375, 0.8571, 0.375, 0.8214, 0.3989, 0.8214, 0.3989, 0.8571, 0.3989, 0.8571, 0.3989, 0.8214, 0.4138, 0.8214, 0.4138, 0.8571, 0.3036, 0.7253, 0.3393, 0.7253, 0.3393, 0.7348, 0.3036, 0.7348, 0.3036, 0.7348, 0.3393, 0.7348, 0.3393, 0.75, 0.3036, 0.75, 0.375, 0.8214, 0.375, 0.7857, 0.3989, 0.7857, 0.3989, 0.8214, 0.3989, 0.8214, 0.3989, 0.7857, 0.4138, 0.7857, 0.4138, 0.8214, 0.8503, 0.5247, 0.8393, 0.5247, 0.8385, 0.5152, 0.8503, 0.5152, 0.8503, 0.5152, 0.8385, 0.5152, 0.8393, 0.5, 0.8503, 0.5, 0.625, 0.2747, 0.625, 0.2857, 0.6036, 0.2857, 0.6036, 0.2715, 0.6036, 0.2715, 0.6036, 0.2857, 0.5903, 0.2857, 0.5903, 0.2697, 0.8393, 0.5247, 0.8036, 0.5247, 0.8043, 0.5152, 0.8385, 0.5152, 0.8385, 0.5152, 0.8043, 0.5152, 0.8065, 0.5, 0.8364, 0.5, 0.625, 0.2886, 0.625, 0.3185, 0.6036, 0.3092, 0.6036, 0.2857, 0.6036, 0.2857, 0.6036, 0.3092, 0.5903, 0.3016, 0.5903, 0.2857, 0.8036, 0.5247, 0.7679, 0.5247, 0.7671, 0.5152, 0.8043, 0.5152, 0.8043, 0.5152, 0.7671, 0.5152, 0.7679, 0.5, 0.8036, 0.5, 0.625, 0.3214, 0.625, 0.3571, 0.6036, 0.3571, 0.6036, 0.3214, 0.6036, 0.3214, 0.6036, 0.3571, 0.5903, 0.3571, 0.5903, 0.3214, 0.7679, 0.5247, 0.7321, 0.5247, 0.7329, 0.5152, 0.7671, 0.5152, 0.7671, 0.5152, 0.7329, 0.5152, 0.735, 0.5, 0.765, 0.5, 0.625, 0.36, 0.625, 0.39, 0.6036, 0.3806, 0.6036, 0.3571, 0.6036, 0.3571, 0.6036, 0.3806, 0.5903, 0.373, 0.5903, 0.3571, 0.7321, 0.5247, 0.6964, 0.5247, 0.6957, 0.5152, 0.7329, 0.5152, 0.7329, 0.5152, 0.6957, 0.5152, 0.6964, 0.5, 0.7321, 0.5, 0.625, 0.3929, 0.625, 0.4286, 0.6036, 0.4286, 0.6036, 0.3929, 0.6036, 0.3929, 0.6036, 0.4286, 0.5903, 0.4286, 0.5903, 0.3929, 0.6964, 0.5247, 0.6607, 0.5247, 0.6615, 0.5152, 0.6957, 0.5152, 0.6957, 0.5152, 0.6615, 0.5152, 0.6636, 0.5, 0.6935, 0.5, 0.625, 0.4315, 0.625, 0.4614, 0.6036, 0.452, 0.6036, 0.4286, 0.6036, 0.4286, 0.6036, 0.452, 0.5903, 0.4445, 0.5903, 0.4286, 0.6497, 0.5247, 0.6607, 0.5247, 0.6607, 0.5357, 0.6497, 0.5357])
me_cube.materials.append(mat_ammo)
me_cube.materials.append(mat_box)
me_cube.use_remesh_preserve_volume = False
me_cube.use_remesh_preserve_attributes = False
me_cube.use_mirror_vertex_groups = False
me_cube.update()

# ---- objects
ob_pistol_ammo = bpy.data.objects.new('Pistol_Ammo', me_cube)

# ---- transforms, parenting, visibility, modifiers, constraints
ob_pistol_ammo.location = (0.0, 0.0, 0.0)
ob_pistol_ammo.lock_rotations_4d = False
ob_pistol_ammo.empty_display_type = 'ARROWS'
ob_pistol_ammo.lineart.crease_threshold = 0.0
_m = ob_pistol_ammo.modifiers.new('Auto Smooth', 'NODES')
_m.node_group = ng_auto_smooth
_gi = [s.identifier for s in ng_auto_smooth.interface.items_tree if s.item_type == 'SOCKET' and s.in_out == 'INPUT']
_m[_gi[1]] = 0.5236  # Angle

# ---- collection membership
col_collection.objects.link(ob_pistol_ammo)

# ---- scene / render settings (as saved in the file)
scene.frame_start = 1; scene.frame_end = 250; scene.frame_set(1)
scene.render.engine = 'BLENDER_EEVEE_NEXT'
scene.cycles.use_denoising = False
scene.cycles.samples = 128
scene.cycles.sampling_pattern = 'TABULATED_SOBOL'
scene.cycles.use_adaptive_sampling = False
scene.cycles.use_light_tree = False
scene.view_settings.view_transform = 'Filmic'
bpy.context.view_layer.update()

# ---- added for rendering (the .blend has no active camera and no usable light): camera, sun
cam_auto = bpy.data.cameras.new('AutoCamera')
cam_auto.lens = 50.0
cam_auto.sensor_width = 36.0
cam_auto.clip_end = 1000.0
ob_auto_camera = bpy.data.objects.new('AutoCamera', cam_auto)
scene.collection.objects.link(ob_auto_camera)
ob_auto_camera.location = (3.20507, -3.84609, 2.56406)
ob_auto_camera.rotation_euler = (1.09748, -7.21219e-08, 0.694738)
scene.camera = ob_auto_camera
light_auto_sun = bpy.data.lights.new('AutoSun', 'SUN')
light_auto_sun.energy = 3.0
light_auto_sun.angle = 0.0523599
ob_auto_sun = bpy.data.objects.new('AutoSun', light_auto_sun)
scene.collection.objects.link(ob_auto_sun)
ob_auto_sun.rotation_euler = (0.872665, 0.174533, 0.523599)
bpy.context.view_layer.update()
